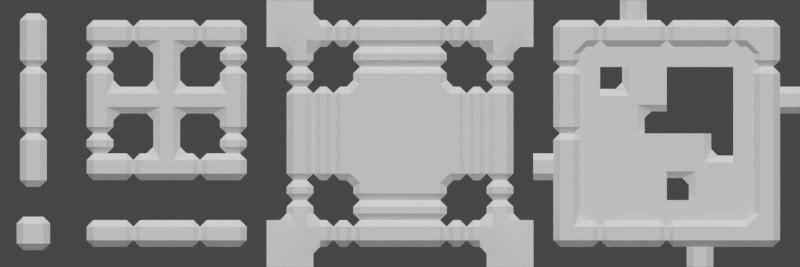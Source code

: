 # Source: tileset_studio_v2.blend  (saved by Blender 3.3.6; exported with 4.5.12 LTS)
import bpy
from mathutils import Matrix  # noqa: F401  (used for matrix-valued properties, if any)

bpy.ops.wm.read_factory_settings(use_empty=True)
scene = bpy.context.scene
scene.name = 'Scene'

# ---- collections
col_collection = bpy.data.collections.new('Collection'); scene.collection.children.link(col_collection)
col_collection_2 = bpy.data.collections.new('Collection 2'); col_collection.children.link(col_collection_2)
col_collection_2.hide_render = True
col_collection_001 = bpy.data.collections.new('Collection.001'); scene.collection.children.link(col_collection_001)
col_collection_2_001 = bpy.data.collections.new('Collection 2.001'); col_collection_001.children.link(col_collection_2_001)
col_collection_2_001.hide_render = True

# ---- node groups
ng_auto_smooth = bpy.data.node_groups.new('Auto Smooth', 'GeometryNodeTree')
_s = ng_auto_smooth.interface.new_socket(name='Geometry', in_out='OUTPUT', socket_type='NodeSocketGeometry')
_s = ng_auto_smooth.interface.new_socket(name='Geometry', in_out='INPUT', socket_type='NodeSocketGeometry')
_s = ng_auto_smooth.interface.new_socket(name='Angle', in_out='INPUT', socket_type='NodeSocketFloat')
_s.subtype = 'ANGLE'
_s.min_value = 0.0
_s.max_value = 3.142
ng_auto_smooth.is_modifier = True
_N = ng_auto_smooth.nodes; _L = ng_auto_smooth.links
n0 = _N.new('NodeGroupOutput'); n0.name = 'Group Output'; n0.location = (480, -100)
n1 = _N.new('NodeGroupInput'); n1.name = 'Group Input'; n1.location = (-420, -300)
n2 = _N.new('NodeGroupInput'); n2.name = 'Group Input.001'; n2.location = (-60, -100)
n3 = _N.new('GeometryNodeSetShadeSmooth'); n3.name = 'Set Shade Smooth'; n3.location = (120, -100)
n3.domain = 'EDGE'
n4 = _N.new('GeometryNodeSetShadeSmooth'); n4.name = 'Set Shade Smooth.001'; n4.location = (300, -100)
n5 = _N.new('GeometryNodeInputMeshEdgeAngle'); n5.name = 'Edge Angle'; n5.location = (-420, -220)
n6 = _N.new('GeometryNodeInputEdgeSmooth'); n6.name = 'Is Edge Smooth'; n6.location = (-60, -160)
n7 = _N.new('GeometryNodeInputShadeSmooth'); n7.name = 'Is Face Smooth'; n7.location = (-240, -340)
n8 = _N.new('FunctionNodeBooleanMath'); n8.name = 'Boolean Math'; n8.location = (-60, -220)
n9 = _N.new('FunctionNodeCompare'); n9.name = 'Compare'; n9.location = (-240, -180)
n9.operation = 'LESS_EQUAL'
_L.new(n5.outputs[0], n9.inputs[0])
_L.new(n4.outputs[0], n0.inputs[0])
_L.new(n1.outputs[1], n9.inputs[1])
_L.new(n9.outputs[0], n8.inputs[0])
_L.new(n7.outputs[0], n8.inputs[1])
_L.new(n2.outputs[0], n3.inputs[0])
_L.new(n6.outputs[0], n3.inputs[1])
_L.new(n3.outputs[0], n4.inputs[0])
_L.new(n8.outputs[0], n3.inputs[2])
n0.is_active_output = True

# ---- world
world_world = bpy.data.worlds.new('World'); scene.world = world_world
world_world.use_nodes = True; world_world.node_tree.nodes.clear()
_N = world_world.node_tree.nodes; _L = world_world.node_tree.links
n0 = _N.new('ShaderNodeOutputWorld'); n0.name = 'World Output'; n0.location = (300, 300)
n1 = _N.new('ShaderNodeBackground'); n1.name = 'Background'; n1.location = (10, 300)
n1.inputs[0].default_value = (0.05088, 0.05088, 0.05088, 1.0)
_L.new(n1.outputs[0], n0.inputs[0])
n0.is_active_output = True
world_world.color = (0.05088, 0.05088, 0.05088)
world_world.use_sun_shadow = False
world_world.sun_shadow_jitter_overblur = 0.0

# ---- cameras
cam_camera_001 = bpy.data.cameras.new('Camera.001')
cam_camera_001.type = 'ORTHO'
cam_camera_001.ortho_scale = 12.0
cam_camera_003 = bpy.data.cameras.new('Camera.003')
cam_camera_003.type = 'ORTHO'
cam_camera_003.ortho_scale = 12.0

# ---- lights
light_sun = bpy.data.lights.new('Sun', 'SUN')
light_sun.transmission_factor = 0.0
light_sun.use_shadow = False
light_sun.energy = 1.0
light_sun.shadow_soft_size = 0.125
light_sun_002 = bpy.data.lights.new('Sun.002', 'SUN')
light_sun_002.transmission_factor = 0.0
light_sun_002.use_shadow = False
light_sun_002.energy = 1.0
light_sun_002.shadow_soft_size = 0.125

# ---- meshes
me_plane_001 = bpy.data.meshes.new('Plane.001')
me_plane_001.from_pydata([(0.2, 0.5, -1.311e-08), (-5.294e-23, 0.5, -1.093e-08), (0.2, -9.553e-17, -2.186e-09), (0.0, 0.0, 0.0), (0.2, 1.3, -4.808e-08), (-2.223e-22, 1.3, -4.59e-08)], [], [(3, 2, 0, 1), (1, 0, 4, 5)])
me_plane_001.polygons.foreach_set('use_smooth', [True] * 2)
_uv = me_plane_001.uv_layers.new(name='UVMap')
_uv.uv.foreach_set('vector', [0.5, 0.5, 1.0, 0.5, 1.0, 1.0, 0.5, 1.0, 0.5, 1.0, 1.0, 1.0, 1.0, 1.0, 0.5, 1.0])
me_plane_001.update()
me_plane_002 = bpy.data.meshes.new('Plane.002')
me_plane_002.from_pydata([(0.25, 0.25, 0.0), (0.0, 0.25, 0.0), (0.25, 0.0, 0.0), (0.0, 0.0, 0.0)], [], [(3, 2, 0, 1)])
me_plane_002.polygons.foreach_set('use_smooth', [True] * 1)
_uv = me_plane_002.uv_layers.new(name='UVMap')
_uv.uv.foreach_set('vector', [0.5, 0.5, 1.0, 0.5, 1.0, 1.0, 0.5, 1.0])
me_plane_002.update()
me_plane_004 = bpy.data.meshes.new('Plane.004')
me_plane_004.from_pydata([(0.5, 0.2, 1.311e-08), (1.059e-23, 0.2, 2.186e-09), (0.5, 4.777e-16, 1.093e-08), (0.0, 0.0, 0.0), (1.2, 0.2, 4.918e-08), (1.2, 2.384e-07, 4.699e-08)], [], [(3, 2, 0, 1), (0, 2, 5, 4)])
me_plane_004.polygons.foreach_set('use_smooth', [True] * 2)
_uv = me_plane_004.uv_layers.new(name='UVMap')
_uv.uv.foreach_set('vector', [0.5, 0.5, 1.0, 0.5, 1.0, 1.0, 0.5, 1.0, 1.0, 1.0, 1.0, 0.5, 1.0, 0.5, 1.0, 1.0])
me_plane_004.update()
me_plane_003 = bpy.data.meshes.new('Plane.003')
me_plane_003.from_pydata([(0.2, 0.2, 0.0), (0.0, 0.0, 0.0), (0.5, 0.2, 1.311e-08), (0.5, 4.777e-16, 1.093e-08), (0.2, 0.5, -1.311e-08), (-5.294e-23, 0.5, -1.093e-08), (0.8, 0.2, 2.896e-08), (0.8, 0.0, 2.677e-08), (0.2, 0.8, -2.623e-08), (1.2, 0.2, 4.644e-08), (1.2, 1.935e-15, 4.426e-08), (0.8, 0.8, 2.732e-09), (1.2, 0.8, 2.022e-08), (0.8, 1.2, -1.748e-08), (1.2, 1.2, 2.732e-09), (0.2, 1.2, -4.371e-08), (2.118e-23, 0.8, -3.497e-08), (2.118e-23, 1.2, -5.245e-08)], [], [(0, 1, 3, 2), (1, 0, 4, 5), (2, 3, 7, 6), (5, 4, 8, 16), (6, 7, 10, 9), (6, 9, 12, 11), (11, 12, 14, 13), (11, 13, 15, 8), (8, 15, 17, 16)])
_uv = me_plane_003.uv_layers.new(name='UVMap')
_uv.uv.foreach_set('vector', [1.0, 1.0, 0.5, 0.5, 1.0, 0.5, 1.0, 1.0, 0.5, 0.5, 1.0, 1.0, 1.0, 1.0, 0.5, 1.0, 1.0, 1.0, 1.0, 0.5, 1.0, 0.5, 1.0, 1.0, 0.5, 1.0, 1.0, 1.0, 1.0, 1.0, 0.5, 1.0, 1.0, 1.0, 1.0, 0.5, 1.0, 0.5, 1.0, 1.0, 1.0, 1.0, 1.0, 1.0, 1.0, 1.0, 1.0, 1.0, 1.0, 1.0, 1.0, 1.0, 1.0, 1.0, 1.0, 1.0, 1.0, 1.0, 1.0, 1.0, 1.0, 1.0, 1.0, 1.0, 1.0, 1.0, 1.0, 1.0, 1.0, 1.0, 1.0, 1.0])
me_plane_003.update()
me_plane_005 = bpy.data.meshes.new('Plane.005')
me_plane_005.from_pydata([(0.2, 0.2, 0.0), (0.0, 0.0, 0.0), (0.5, 0.2, 1.311e-08), (0.5, 4.777e-16, 1.093e-08), (0.2, 0.5, -1.311e-08), (-5.294e-23, 0.5, -1.093e-08), (0.8, 0.2, 2.896e-08), (0.8, 0.0, 2.677e-08), (0.2, 0.8, -2.623e-08), (1.2, 0.2, 4.644e-08), (1.2, 1.935e-15, 4.426e-08), (0.8, 0.8, 2.732e-09), (1.2, 0.8, 2.022e-08), (0.8, 1.2, -1.748e-08), (1.2, 1.2, 2.732e-09), (0.2, 1.2, -4.371e-08), (2.118e-23, 0.8, -3.497e-08), (2.118e-23, 1.2, -5.245e-08), (0.5, 1.2, -3.06e-08), (0.5, 0.8, -1.175e-08), (0.8, 0.5, 1.585e-08), (1.2, 0.5, 3.333e-08)], [], [(0, 1, 3, 2), (1, 0, 4, 5), (2, 3, 7, 6), (5, 4, 8, 16), (6, 7, 10, 9), (20, 21, 12, 11), (11, 12, 14, 13), (19, 18, 15, 8), (8, 15, 17, 16), (11, 13, 18, 19), (6, 9, 21, 20)])
me_plane_005.polygons.foreach_set('use_smooth', [True] * 11)
_uv = me_plane_005.uv_layers.new(name='UVMap')
_uv.uv.foreach_set('vector', [1.0, 1.0, 0.5, 0.5, 1.0, 0.5, 1.0, 1.0, 0.5, 0.5, 1.0, 1.0, 1.0, 1.0, 0.5, 1.0, 1.0, 1.0, 1.0, 0.5, 1.0, 0.5, 1.0, 1.0, 0.5, 1.0, 1.0, 1.0, 1.0, 1.0, 0.5, 1.0, 1.0, 1.0, 1.0, 0.5, 1.0, 0.5, 1.0, 1.0, 1.0, 1.0, 1.0, 1.0, 1.0, 1.0, 1.0, 1.0, 1.0, 1.0, 1.0, 1.0, 1.0, 1.0, 1.0, 1.0, 1.0, 1.0, 1.0, 1.0, 1.0, 1.0, 1.0, 1.0, 1.0, 1.0, 1.0, 1.0, 1.0, 1.0, 1.0, 1.0, 1.0, 1.0, 1.0, 1.0, 1.0, 1.0, 1.0, 1.0, 1.0, 1.0, 1.0, 1.0, 1.0, 1.0, 1.0, 1.0])
me_plane_005.update()
me_plane_007 = bpy.data.meshes.new('Plane.007')
me_plane_007.from_pydata([(0.7, 0.7, -1.332e-15), (1.059e-22, 0.0, -1.776e-15), (1.0, 0.7, 1.311e-08), (1.0, 0.0, 3.278e-08), (0.7, 1.0, -1.311e-08), (0.0, 1.0, -3.278e-08), (1.3, 0.7, 2.896e-08), (1.3, 0.0, 4.863e-08), (0.7, 1.3, -2.623e-08), (1.7, 0.7, 4.644e-08), (1.7, 0.0, 6.611e-08), (1.3, 1.3, 2.732e-09), (1.7, 1.3, 2.022e-08), (1.3, 1.7, -1.748e-08), (1.7, 1.7, 2.732e-09), (0.7, 1.7, -4.371e-08), (0.0, 1.3, -5.682e-08), (0.0, 1.7, -7.431e-08), (1.0, 1.7, -3.06e-08), (1.0, 1.3, -1.175e-08), (1.3, 1.0, 1.585e-08), (1.7, 1.0, 3.333e-08), (2.0, 1.3, 3.333e-08), (1.3, 2.0, -3.06e-08), (2.0, 2.0, 2.732e-09)], [], [(0, 1, 3, 2), (1, 0, 4, 5), (2, 3, 7, 6), (5, 4, 8, 16), (6, 7, 10, 9), (20, 21, 12, 11), (11, 12, 14, 13), (19, 18, 15, 8), (8, 15, 17, 16), (11, 13, 18, 19), (6, 9, 21, 20), (14, 12, 22, 24), (13, 14, 24, 23)])
me_plane_007.polygons.foreach_set('use_smooth', [True] * 13)
_uv = me_plane_007.uv_layers.new(name='UVMap')
_uv.uv.foreach_set('vector', [1.0, 1.0, 0.5, 0.5, 1.0, 0.5, 1.0, 1.0, 0.5, 0.5, 1.0, 1.0, 1.0, 1.0, 0.5, 1.0, 1.0, 1.0, 1.0, 0.5, 1.0, 0.5, 1.0, 1.0, 0.5, 1.0, 1.0, 1.0, 1.0, 1.0, 0.5, 1.0, 1.0, 1.0, 1.0, 0.5, 1.0, 0.5, 1.0, 1.0, 1.0, 1.0, 1.0, 1.0, 1.0, 1.0, 1.0, 1.0, 1.0, 1.0, 1.0, 1.0, 1.0, 1.0, 1.0, 1.0, 1.0, 1.0, 1.0, 1.0, 1.0, 1.0, 1.0, 1.0, 1.0, 1.0, 1.0, 1.0, 1.0, 1.0, 1.0, 1.0, 1.0, 1.0, 1.0, 1.0, 1.0, 1.0, 1.0, 1.0, 1.0, 1.0, 1.0, 1.0, 1.0, 1.0, 1.0, 1.0, 1.0, 1.0, 1.0, 1.0, 1.0, 1.0, 1.0, 1.0, 1.0, 1.0, 1.0, 1.0, 1.0, 1.0, 1.0, 1.0])
me_plane_007.update()
me_plane_008 = bpy.data.meshes.new('Plane.008')
me_plane_008.from_pydata([(1.3, 0.0, 4.863e-08), (1.7, 0.0, 6.611e-08), (1.3, 1.3, 2.732e-09), (1.7, 1.3, 2.022e-08), (1.3, 1.7, -1.748e-08), (1.7, 1.7, 2.732e-09), (0.0, 1.3, -5.682e-08), (0.0, 1.7, -7.431e-08), (1.7, 1.0, 2.787e-08), (1.3, 1.0, 1.038e-08), (1.0, 1.3, -1.175e-08), (1.0, 1.7, -3.06e-08)], [], [(4, 11, 10, 2), (2, 3, 5, 4), (11, 7, 6, 10), (8, 3, 2, 9), (1, 8, 9, 0)])
_uv = me_plane_008.uv_layers.new(name='UVMap')
_uv.uv.foreach_set('vector', [1.0, 1.0, 1.0, 1.0, 1.0, 1.0, 1.0, 1.0, 1.0, 1.0, 1.0, 1.0, 1.0, 1.0, 1.0, 1.0, 1.0, 1.0, 1.0, 1.0, 1.0, 1.0, 1.0, 1.0, 1.0, 0.75, 1.0, 1.0, 1.0, 1.0, 1.0, 0.75, 1.0, 0.5, 1.0, 0.75, 1.0, 0.75, 1.0, 0.5])
me_plane_008.update()
me_cube_002 = bpy.data.meshes.new('Cube.002')
me_cube_002.from_pydata([(-1.0, -1.0, -1.0), (-1.0, -1.0, 1.0), (-1.0, 1.0, -1.0), (-1.0, 1.0, 1.0), (1.0, -1.0, -1.0), (1.0, -1.0, 1.0), (1.0, 1.0, -1.0), (1.0, 1.0, 1.0), (-1.0, 1.0, -1.8), (-1.0, -1.0, -1.8), (1.0, 1.0, -1.8), (1.0, -1.0, -1.8), (-1.0, -1.8, -1.0), (-1.0, -1.8, 1.0), (1.0, -1.8, 1.0), (1.0, -1.8, -1.0), (-1.0, -1.8, -1.8), (1.0, -1.8, -1.8), (1.0, -1.0, 3.0), (1.0, -1.8, 3.0), (-1.0, -1.0, 3.0), (-1.0, -1.8, 3.0), (1.0, -1.0, 3.8), (1.0, -1.8, 3.8), (-1.0, -1.0, 3.8), (-1.0, -1.8, 3.8), (1.0, 1.0, 3.0), (-1.0, 1.0, 3.0), (1.0, 1.0, 3.8), (-1.0, 1.0, 3.8), (1.0, 3.0, 3.0), (-1.0, 3.0, 3.0), (1.0, 3.0, 3.8), (-1.0, 3.0, 3.8), (1.0, 3.8, 3.0), (-1.0, 3.8, 3.0), (1.0, 3.8, 3.8), (-1.0, 3.8, 3.8), (1.0, 3.0, 1.0), (-1.0, 3.0, 1.0), (1.0, 3.8, 1.0), (-1.0, 3.8, 1.0), (1.0, 3.0, -1.0), (-1.0, 3.0, -1.0), (1.0, 3.8, -1.0), (-1.0, 3.8, -1.0), (1.0, 3.0, -1.8), (-1.0, 3.0, -1.8), (1.0, 3.8, -1.8), (-1.0, 3.8, -1.8), (1.0, 1.0, -1.0), (-1.0, 1.0, -1.0), (1.0, 1.0, -1.8), (-1.0, 1.0, -1.8)], [], [(0, 1, 3, 2), (2, 3, 7, 6), (6, 7, 5, 4), (0, 9, 16, 12), (6, 4, 11, 10), (7, 3, 1, 5), (8, 10, 11, 9), (4, 5, 14, 15), (0, 2, 8, 9), (15, 14, 13, 12), (15, 12, 16, 17), (11, 4, 15, 17), (1, 0, 12, 13), (9, 11, 17, 16), (1, 13, 21, 20), (21, 19, 23, 25), (13, 14, 19, 21), (14, 5, 18, 19), (5, 1, 20, 18), (22, 24, 25, 23), (19, 18, 22, 23), (20, 21, 25, 24), (20, 24, 29, 27), (27, 29, 33, 31), (24, 22, 28, 29), (22, 18, 26, 28), (18, 20, 27, 26), (32, 30, 34, 36), (29, 28, 32, 33), (28, 26, 30, 32), (26, 27, 31, 30), (34, 35, 37, 36), (35, 34, 40, 41), (31, 33, 37, 35), (33, 32, 36, 37), (39, 41, 45, 43), (30, 31, 39, 38), (31, 35, 41, 39), (34, 30, 38, 40), (44, 42, 46, 48), (41, 40, 44, 45), (40, 38, 42, 44), (38, 39, 43, 42), (46, 47, 49, 48), (42, 43, 51, 50), (43, 45, 49, 47), (45, 44, 48, 49), (43, 47, 53, 51), (46, 42, 50, 52), (47, 46, 52, 53)])
me_cube_002.polygons.foreach_set('use_smooth', [True] * 50)
_uv = me_cube_002.uv_layers.new(name='UVMap')
_uv.uv.foreach_set('vector', [0.375, 0.0, 0.625, 0.0, 0.625, 0.25, 0.375, 0.25, 0.375, 0.25, 0.625, 0.25, 0.625, 0.5, 0.375, 0.5, 0.375, 0.5, 0.625, 0.5, 0.625, 0.75, 0.375, 0.75, 0.375, 0.0, 0.375, 0.0, 0.375, 0.0, 0.375, 0.0, 0.375, 0.5, 0.375, 0.75, 0.375, 0.75, 0.375, 0.5, 0.625, 0.5, 0.875, 0.5, 0.875, 0.75, 0.625, 0.75, 0.125, 0.5, 0.375, 0.5, 0.375, 0.75, 0.125, 0.75, 0.375, 0.75, 0.625, 0.75, 0.625, 0.75, 0.375, 0.75, 0.375, 0.0, 0.375, 0.25, 0.375, 0.25, 0.375, 0.0, 0.375, 0.75, 0.625, 0.75, 0.625, 1.0, 0.375, 1.0, 0.375, 0.75, 0.375, 1.0, 0.375, 1.0, 0.375, 0.75, 0.375, 0.75, 0.375, 0.75, 0.375, 0.75, 0.375, 0.75, 0.625, 0.0, 0.375, 0.0, 0.375, 0.0, 0.625, 0.0, 0.125, 0.75, 0.375, 0.75, 0.375, 0.75, 0.125, 0.75, 0.625, 0.0, 0.625, 0.0, 0.625, 0.0, 0.625, 0.0, 0.625, 1.0, 0.625, 0.75, 0.625, 0.75, 0.625, 1.0, 0.625, 1.0, 0.625, 0.75, 0.625, 0.75, 0.625, 1.0, 0.625, 0.75, 0.625, 0.75, 0.625, 0.75, 0.625, 0.75, 0.625, 0.75, 0.875, 0.75, 0.875, 0.75, 0.625, 0.75, 0.625, 0.75, 0.875, 0.75, 0.875, 0.75, 0.625, 0.75, 0.625, 0.75, 0.625, 0.75, 0.625, 0.75, 0.625, 0.75, 0.625, 0.0, 0.625, 0.0, 0.625, 0.0, 0.625, 0.0, 0.625, 0.0, 0.625, 0.0, 0.625, 0.0, 0.625, 0.0, 0.625, 0.0, 0.625, 0.0, 0.625, 0.0, 0.625, 0.0, 0.875, 0.75, 0.625, 0.75, 0.625, 0.75, 0.875, 0.75, 0.625, 0.75, 0.625, 0.75, 0.625, 0.75, 0.625, 0.75, 0.625, 0.75, 0.875, 0.75, 0.875, 0.75, 0.625, 0.75, 0.625, 0.75, 0.625, 0.75, 0.625, 0.75, 0.625, 0.75, 0.875, 0.75, 0.625, 0.75, 0.625, 0.75, 0.875, 0.75, 0.625, 0.75, 0.625, 0.75, 0.625, 0.75, 0.625, 0.75, 0.625, 0.75, 0.875, 0.75, 0.875, 0.75, 0.625, 0.75, 0.625, 0.75, 0.875, 0.75, 0.875, 0.75, 0.625, 0.75, 0.875, 0.75, 0.625, 0.75, 0.625, 0.75, 0.875, 0.75, 0.625, 0.0, 0.625, 0.0, 0.625, 0.0, 0.625, 0.0, 0.875, 0.75, 0.625, 0.75, 0.625, 0.75, 0.875, 0.75, 0.625, 0.0, 0.625, 0.0, 0.625, 0.0, 0.625, 0.0, 0.625, 0.75, 0.875, 0.75, 0.875, 0.75, 0.625, 0.75, 0.625, 0.0, 0.625, 0.0, 0.625, 0.0, 0.625, 0.0, 0.625, 0.75, 0.625, 0.75, 0.625, 0.75, 0.625, 0.75, 0.625, 0.75, 0.625, 0.75, 0.625, 0.75, 0.625, 0.75, 0.875, 0.75, 0.625, 0.75, 0.625, 0.75, 0.875, 0.75, 0.625, 0.75, 0.625, 0.75, 0.625, 0.75, 0.625, 0.75, 0.625, 0.75, 0.875, 0.75, 0.875, 0.75, 0.625, 0.75, 0.625, 0.75, 0.875, 0.75, 0.875, 0.75, 0.625, 0.75, 0.625, 0.75, 0.875, 0.75, 0.875, 0.75, 0.625, 0.75, 0.625, 0.0, 0.625, 0.0, 0.625, 0.0, 0.625, 0.0, 0.875, 0.75, 0.625, 0.75, 0.625, 0.75, 0.875, 0.75, 0.625, 0.0, 0.625, 0.0, 0.625, 0.0, 0.625, 0.0, 0.625, 0.75, 0.625, 0.75, 0.625, 0.75, 0.625, 0.75, 0.875, 0.75, 0.625, 0.75, 0.625, 0.75, 0.875, 0.75])
me_cube_002.update()
me_cube_003 = bpy.data.meshes.new('Cube.003')
me_cube_003.from_pydata([(-0.1, -0.5, -0.5), (-0.1, 0.5, -0.1667), (-0.1, 0.5, 0.5), (0.9, -0.5, -0.5), (0.9, 0.5, 0.5), (-0.1, 0.1667, -0.5), (-0.1, -0.1667, -0.5), (-0.1, -0.1667, 0.5), (-0.1, 0.1667, 0.5), (0.9, -0.1667, -0.5), (0.9, 0.1667, -0.5), (0.9, 0.1667, 0.5), (0.9, -0.1667, 0.5), (-0.1, -0.5, -0.1667), (-0.1, -0.5, 0.1667), (-0.1, 0.5, 0.1667), (0.9, 0.5, 0.1667), (0.9, 0.5, -0.1667), (0.9, -0.5, -0.1667), (0.9, 0.1667, 0.1667), (0.9, 0.1667, -0.1667), (0.9, -0.1667, -0.1667), (-0.1, -0.1667, 0.1667), (-0.1, -0.1667, -0.1667), (-0.1, 0.1667, 0.1667), (-0.1, 0.1667, -0.1667), (0.9, -0.5, 0.1667), (0.9, -0.1667, 0.1667), (-0.1, 0.7, -0.1667), (0.9, 0.7, -0.1667), (-0.1, 0.7, 0.5), (0.9, 0.7, 0.5), (-0.1, 0.7, 0.1667), (0.9, 0.7, 0.1667), (-0.1, 0.1667, 0.7), (-0.1, 0.5, 0.7), (0.9, 0.5, 0.7), (-0.1, -0.1667, 0.7), (0.9, 0.1667, 0.7), (0.9, -0.1667, 0.7), (-0.1, 0.7, 0.7), (0.9, 0.7, 0.7), (-0.1, -0.1667, -0.7), (-0.1, -0.5, -0.7), (0.9, -0.5, -0.7), (-0.1, 0.1667, -0.7), (0.9, -0.1667, -0.7), (0.9, 0.1667, -0.7), (-0.1, -0.7, 0.1667), (0.9, -0.7, 0.1667), (0.9, -0.7, -0.1667), (0.9, -0.7, -0.5), (-0.1, -0.7, -0.5), (-0.1, -0.7, -0.1667), (-0.1, -0.7, -0.7), (0.9, -0.7, -0.7)], [], [(24, 8, 2, 15), (15, 2, 30, 32), (44, 3, 51, 55), (7, 22, 27, 12), (12, 11, 38, 39), (7, 12, 39, 37), (22, 14, 26, 27), (10, 9, 46, 47), (16, 4, 11, 19), (19, 11, 12, 27), (20, 10, 5, 25), (22, 7, 8, 24), (6, 23, 25, 5), (23, 22, 24, 25), (0, 13, 23, 6), (13, 14, 22, 23), (10, 20, 21, 9), (20, 19, 27, 21), (17, 16, 19, 20), (26, 14, 48, 49), (18, 26, 49, 50), (9, 21, 18, 3), (21, 27, 26, 18), (16, 17, 29, 33), (17, 20, 25, 1), (25, 24, 15, 1), (32, 30, 31, 33), (28, 32, 33, 29), (1, 15, 32, 28), (30, 2, 35, 40), (4, 16, 33, 31), (17, 1, 28, 29), (36, 35, 34, 38), (38, 34, 37, 39), (35, 36, 41, 40), (2, 8, 34, 35), (8, 7, 37, 34), (4, 31, 41, 36), (11, 4, 36, 38), (31, 30, 40, 41), (42, 46, 44, 43), (45, 47, 46, 42), (5, 10, 47, 45), (0, 6, 42, 43), (9, 3, 44, 46), (6, 5, 45, 42), (51, 52, 54, 55), (51, 50, 53, 52), (50, 49, 48, 53), (13, 0, 52, 53), (43, 44, 55, 54), (14, 13, 53, 48), (0, 43, 54, 52), (3, 18, 50, 51)])
_uv = me_cube_003.uv_layers.new(name='UVMap')
_uv.uv.foreach_set('vector', [0.5417, 0.1667, 0.625, 0.1667, 0.625, 0.25, 0.5417, 0.25, 0.5417, 0.25, 0.625, 0.25, 0.625, 0.25, 0.5417, 0.25, 0.375, 0.75, 0.375, 0.75, 0.375, 0.75, 0.375, 0.75, 0.625, 0.08333, 0.5417, 0.08333, 0.5417, 0.08333, 0.625, 0.08333, 0.625, 0.6667, 0.625, 0.5833, 0.625, 0.5833, 0.625, 0.6667, 0.625, 0.08333, 0.625, 0.08333, 0.625, 0.08333, 0.625, 0.08333, 0.5417, 0.08333, 0.5417, 0.0, 0.5417, 0.0, 0.5417, 0.08333, 0.375, 0.5833, 0.375, 0.6667, 0.375, 0.6667, 0.375, 0.5833, 0.5417, 0.5, 0.625, 0.5, 0.625, 0.5833, 0.5417, 0.5833, 0.5417, 0.5833, 0.625, 0.5833, 0.625, 0.6667, 0.5417, 0.6667, 0.4583, 0.5833, 0.375, 0.5833, 0.375, 0.5833, 0.4583, 0.5833, 0.5417, 0.08333, 0.625, 0.08333, 0.625, 0.1667, 0.5417, 0.1667, 0.375, 0.08333, 0.4583, 0.08333, 0.4583, 0.1667, 0.375, 0.1667, 0.4583, 0.08333, 0.5417, 0.08333, 0.5417, 0.1667, 0.4583, 0.1667, 0.375, 0.0, 0.4583, 0.0, 0.4583, 0.08333, 0.375, 0.08333, 0.4583, 0.0, 0.5417, 0.0, 0.5417, 0.08333, 0.4583, 0.08333, 0.375, 0.5833, 0.4583, 0.5833, 0.4583, 0.6667, 0.375, 0.6667, 0.4583, 0.5833, 0.5417, 0.5833, 0.5417, 0.6667, 0.4583, 0.6667, 0.4583, 0.5, 0.5417, 0.5, 0.5417, 0.5833, 0.4583, 0.5833, 0.5417, 0.0, 0.5417, 0.0, 0.5417, 0.0, 0.5417, 0.0, 0.4583, 0.75, 0.5417, 0.75, 0.5417, 0.75, 0.4583, 0.75, 0.375, 0.6667, 0.4583, 0.6667, 0.4583, 0.75, 0.375, 0.75, 0.4583, 0.6667, 0.5417, 0.6667, 0.5417, 0.75, 0.4583, 0.75, 0.5417, 0.5, 0.4583, 0.5, 0.4583, 0.5, 0.5417, 0.5, 0.4583, 0.5, 0.4583, 0.5833, 0.4583, 0.5833, 0.4583, 0.5, 0.4583, 0.1667, 0.5417, 0.1667, 0.5417, 0.25, 0.4583, 0.25, 0.5417, 0.25, 0.625, 0.25, 0.625, 0.5, 0.5417, 0.5, 0.4583, 0.25, 0.5417, 0.25, 0.5417, 0.5, 0.4583, 0.5, 0.4583, 0.25, 0.5417, 0.25, 0.5417, 0.25, 0.4583, 0.25, 0.625, 0.25, 0.625, 0.25, 0.625, 0.25, 0.625, 0.25, 0.625, 0.5, 0.5417, 0.5, 0.5417, 0.5, 0.625, 0.5, 0.4583, 0.5, 0.4583, 0.5, 0.4583, 0.5, 0.4583, 0.5, 0.625, 0.5, 0.875, 0.5, 0.875, 0.5833, 0.625, 0.5833, 0.625, 0.5833, 0.875, 0.5833, 0.875, 0.6667, 0.625, 0.6667, 0.875, 0.5, 0.625, 0.5, 0.625, 0.5, 0.875, 0.5, 0.625, 0.25, 0.625, 0.1667, 0.625, 0.1667, 0.625, 0.25, 0.625, 0.1667, 0.625, 0.08333, 0.625, 0.08333, 0.625, 0.1667, 0.625, 0.5, 0.625, 0.5, 0.625, 0.5, 0.625, 0.5, 0.625, 0.5833, 0.625, 0.5, 0.625, 0.5, 0.625, 0.5833, 0.625, 0.5, 0.625, 0.25, 0.625, 0.25, 0.625, 0.5, 0.125, 0.6667, 0.375, 0.6667, 0.375, 0.75, 0.125, 0.75, 0.125, 0.5833, 0.375, 0.5833, 0.375, 0.6667, 0.125, 0.6667, 0.375, 0.5833, 0.375, 0.5833, 0.375, 0.5833, 0.375, 0.5833, 0.375, 0.0, 0.375, 0.08333, 0.375, 0.08333, 0.375, 0.0, 0.375, 0.6667, 0.375, 0.75, 0.375, 0.75, 0.375, 0.6667, 0.375, 0.08333, 0.375, 0.1667, 0.375, 0.1667, 0.375, 0.08333, 0.375, 0.75, 0.375, 1.0, 0.375, 1.0, 0.375, 0.75, 0.375, 0.75, 0.4583, 0.75, 0.4583, 1.0, 0.375, 1.0, 0.4583, 0.75, 0.5417, 0.75, 0.5417, 1.0, 0.4583, 1.0, 0.4583, 0.0, 0.375, 0.0, 0.375, 0.0, 0.4583, 0.0, 0.125, 0.75, 0.375, 0.75, 0.375, 0.75, 0.125, 0.75, 0.5417, 0.0, 0.4583, 0.0, 0.4583, 0.0, 0.5417, 0.0, 0.375, 0.0, 0.375, 0.0, 0.375, 0.0, 0.375, 0.0, 0.375, 0.75, 0.4583, 0.75, 0.4583, 0.75, 0.375, 0.75])
me_cube_003.update()
me_cube_005 = bpy.data.meshes.new('Cube.005')
me_cube_005.from_pydata([(-0.1, -0.5, -0.5), (-0.1, 0.5, 0.5), (0.9, -0.5, -0.5), (0.9, 0.5, 0.5), (-0.1, -0.1667, -0.5), (-0.1, 0.1667, 0.5), (0.9, -0.1667, -0.5), (0.9, 0.1667, 0.5), (-0.1, -0.5, -0.1667), (-0.1, 0.5, 0.1667), (0.9, 0.5, 0.1667), (0.9, -0.5, -0.1667), (0.9, 0.1667, 0.1667), (0.9, -0.1667, -0.1667), (-0.1, -0.1667, -0.1667), (-0.1, 0.1667, 0.1667), (-0.1, 0.5, -0.06667), (7.451e-09, 0.5, -0.1667), (7.451e-09, 0.1667, -0.5), (-0.1, 0.06667, -0.5), (7.451e-09, -0.1667, 0.5), (-0.1, -0.06667, 0.5), (0.9, 0.06667, -0.5), (0.8, 0.1667, -0.5), (0.9, -0.06667, 0.5), (0.8, -0.1667, 0.5), (-0.1, -0.5, 0.06667), (7.451e-09, -0.5, 0.1667), (0.8, 0.5, -0.1667), (0.9, 0.5, -0.06667), (0.8, 0.1667, -0.2667), (0.8, 0.2667, -0.1667), (0.9, 0.06667, -0.06667), (7.451e-09, -0.2667, 0.1667), (7.451e-09, -0.1667, 0.2667), (-0.1, -0.06667, 0.06667), (7.451e-09, 0.1667, -0.2667), (-0.1, 0.06667, -0.06667), (7.451e-09, 0.2667, -0.1667), (0.8, -0.5, 0.1667), (0.9, -0.5, 0.06667), (0.8, -0.1667, 0.2667), (0.8, -0.2667, 0.1667), (0.9, -0.06667, 0.06667)], [], [(15, 5, 1, 9), (22, 32, 13, 6), (20, 34, 41, 25), (12, 7, 24, 43), (10, 3, 7, 12), (13, 43, 40, 11), (0, 8, 14, 4), (14, 35, 15, 37), (32, 12, 43, 13), (33, 27, 39, 42), (6, 13, 11, 2), (29, 10, 12, 32), (37, 15, 9, 16), (28, 31, 38, 17), (5, 15, 35, 21), (30, 23, 18, 36), (4, 14, 37, 19), (35, 14, 8, 26), (30, 31, 32), (33, 34, 35), (36, 37, 38), (41, 42, 43), (41, 34, 33, 42), (40, 43, 42, 39), (32, 22, 23, 30), (36, 18, 19, 37), (21, 35, 34, 20), (27, 33, 35, 26), (29, 32, 31, 28), (30, 36, 38, 31), (25, 41, 43, 24), (17, 38, 37, 16), (20, 25, 24, 7, 3, 1, 5, 21), (9, 1, 3, 10, 29, 28, 17, 16), (8, 0, 2, 11, 40, 39, 27, 26), (18, 23, 22, 6, 2, 0, 4, 19)])
_uv = me_cube_005.uv_layers.new(name='UVMap')
_uv.uv.foreach_set('vector', [0.5417, 0.1667, 0.625, 0.1667, 0.625, 0.25, 0.5417, 0.25, 0.375, 0.6083, 0.4833, 0.6083, 0.4583, 0.6667, 0.375, 0.6667, 0.625, 0.08333, 0.5667, 0.08333, 0.5667, 0.08333, 0.625, 0.08333, 0.5417, 0.5833, 0.625, 0.5833, 0.625, 0.6417, 0.5167, 0.6417, 0.5417, 0.5, 0.625, 0.5, 0.625, 0.5833, 0.5417, 0.5833, 0.4583, 0.6667, 0.5167, 0.6417, 0.5167, 0.75, 0.4583, 0.75, 0.375, 0.0, 0.4583, 0.0, 0.4583, 0.08333, 0.375, 0.08333, 0.4583, 0.08333, 0.5167, 0.1083, 0.5417, 0.1667, 0.4833, 0.1417, 0.4833, 0.6083, 0.5417, 0.5833, 0.5167, 0.6417, 0.4583, 0.6667, 0.5417, 0.05833, 0.5417, 0.0, 0.5417, 0.0, 0.5417, 0.05833, 0.375, 0.6667, 0.4583, 0.6667, 0.4583, 0.75, 0.375, 0.75, 0.4833, 0.5, 0.5417, 0.5, 0.5417, 0.5833, 0.4833, 0.6083, 0.4833, 0.1417, 0.5417, 0.1667, 0.5417, 0.25, 0.4833, 0.25, 0.4583, 0.5, 0.4583, 0.5583, 0.4583, 0.5583, 0.4583, 0.5, 0.625, 0.1667, 0.5417, 0.1667, 0.5167, 0.1083, 0.625, 0.1083, 0.4333, 0.5833, 0.375, 0.5833, 0.375, 0.5833, 0.4333, 0.5833, 0.375, 0.08333, 0.4583, 0.08333, 0.4833, 0.1417, 0.375, 0.1417, 0.5167, 0.1083, 0.4583, 0.08333, 0.4583, 0.0, 0.5167, 0.0, 0.4333, 0.5833, 0.4583, 0.5583, 0.4833, 0.6083, 0.5417, 0.05833, 0.5667, 0.08333, 0.5167, 0.1083, 0.4333, 0.1667, 0.4583, 0.1417, 0.4583, 0.1667, 0.5417, 0.6667, 0.5417, 0.6917, 0.5167, 0.6667, 0.5667, 0.08333, 0.5667, 0.08333, 0.5417, 0.05833, 0.5417, 0.05833, 0.5167, 0.75, 0.5167, 0.6417, 0.5417, 0.6917, 0.5417, 0.75, 0.4833, 0.6083, 0.375, 0.6083, 0.375, 0.5833, 0.4333, 0.5833, 0.4333, 0.1667, 0.375, 0.1667, 0.375, 0.1417, 0.4833, 0.1417, 0.625, 0.1083, 0.5167, 0.1083, 0.5667, 0.08333, 0.625, 0.08333, 0.5417, 0.0, 0.5417, 0.05833, 0.5167, 0.1083, 0.5167, 0.0, 0.4833, 0.5, 0.4833, 0.6083, 0.4583, 0.5583, 0.4583, 0.5, 0.4333, 0.5833, 0.4333, 0.5833, 0.4583, 0.5583, 0.4583, 0.5583, 0.625, 0.08333, 0.5667, 0.08333, 0.5417, 0.08333, 0.625, 0.08333, 0.4583, 0.5, 0.4583, 0.5583, 0.4583, 0.5833, 0.4583, 0.5, 0.5706, 0.375, 0.5706, 0.6196, 0.5706, 0.6344, 0.5706, 0.6015, 0.5706, 0.5544, 0.5706, 0.3551, 0.5706, 0.3503, 0.5706, 0.346, 0.5235, 0.3551, 0.5706, 0.3551, 0.5706, 0.5544, 0.5235, 0.5544, 0.4906, 0.5544, 0.4765, 0.5344, 0.4765, 0.375, 0.4906, 0.3551, 0.4765, 0.3394, 0.4294, 0.3394, 0.4294, 0.6956, 0.4765, 0.6956, 0.5094, 0.6956, 0.5235, 0.66, 0.5235, 0.375, 0.5094, 0.3394, 0.4294, 0.375, 0.4294, 0.5748, 0.4294, 0.6156, 0.4294, 0.6485, 0.4294, 0.6956, 0.4294, 0.3394, 0.4294, 0.3442, 0.4294, 0.3485])
me_cube_005.materials.append(None)
me_cube_005.update()
me_cube_001 = bpy.data.meshes.new('Cube.001')
me_cube_001.from_pydata([(-4.0, -2.0, -2.0), (-4.0, -2.0, 2.0), (-4.0, 2.0, -2.0), (-4.0, 2.0, 2.0), (4.0, -2.0, -2.0), (4.0, -2.0, 2.0), (4.0, 2.0, -2.0), (4.0, 2.0, 2.0), (-4.0, 4.0, -4.0), (-4.0, -4.0, -4.0), (-4.0, -4.0, 4.0), (-4.0, 4.0, 4.0), (4.0, 4.0, 4.0), (4.0, 4.0, -4.0), (4.0, -4.0, -4.0), (4.0, -4.0, 4.0)], [], [(7, 5, 1, 3), (8, 11, 12, 13), (6, 7, 3, 2), (14, 15, 10, 9), (8, 13, 14, 9), (12, 11, 10, 15), (0, 2, 8, 9), (1, 0, 9, 10), (3, 1, 10, 11), (2, 3, 11, 8), (7, 6, 13, 12), (6, 4, 14, 13), (5, 7, 12, 15), (4, 5, 15, 14), (5, 4, 0, 1), (4, 6, 2, 0)])
_uv = me_cube_001.uv_layers.new(name='UVMap')
_uv.uv.foreach_set('vector', [0.5624, 0.5626, 0.5624, 0.6874, 0.5624, 0.06257, 0.5624, 0.1874, 0.375, 0.25, 0.625, 0.25, 0.625, 0.5, 0.375, 0.5, 0.4376, 0.5626, 0.5624, 0.5626, 0.5624, 0.1874, 0.4376, 0.1874, 0.375, 0.75, 0.625, 0.75, 0.625, 1.0, 0.375, 1.0, 0.125, 0.5, 0.375, 0.5, 0.375, 0.75, 0.125, 0.75, 0.625, 0.5, 0.875, 0.5, 0.875, 0.75, 0.625, 0.75, 0.4376, 0.06257, 0.4376, 0.1874, 0.375, 0.25, 0.375, 0.0, 0.5624, 0.06257, 0.4376, 0.06257, 0.375, 0.0, 0.625, 0.0, 0.5624, 0.1874, 0.5624, 0.06257, 0.625, 0.0, 0.625, 0.25, 0.4376, 0.1874, 0.5624, 0.1874, 0.625, 0.25, 0.375, 0.25, 0.5624, 0.5626, 0.4376, 0.5626, 0.375, 0.5, 0.625, 0.5, 0.4376, 0.5626, 0.4376, 0.6874, 0.375, 0.75, 0.375, 0.5, 0.5624, 0.6874, 0.5624, 0.5626, 0.625, 0.5, 0.625, 0.75, 0.4376, 0.6874, 0.5624, 0.6874, 0.625, 0.75, 0.375, 0.75, 0.5624, 0.6874, 0.4376, 0.6874, 0.4376, 0.06257, 0.5624, 0.06257, 0.4376, 0.6874, 0.4376, 0.5626, 0.4376, 0.1874, 0.4376, 0.06257])
me_cube_001.update()
me_cube_004 = bpy.data.meshes.new('Cube.004')
me_cube_004.from_pydata([(-0.45, -0.25, -0.25), (-0.45, -0.25, 0.25), (-0.45, 0.25, -0.25), (-0.45, 0.25, 0.25), (0.45, -0.25, -0.25), (0.45, -0.25, 0.25), (0.45, 0.25, -0.25), (0.45, 0.25, 0.25), (-0.5, 0.5, -0.5), (-0.5, -0.5, -0.5), (-0.5, -0.5, 0.5), (-0.5, 0.5, 0.5), (0.5, 0.5, 0.5), (0.5, 0.5, -0.5), (0.5, -0.5, -0.5), (0.5, -0.5, 0.5)], [], [(7, 5, 1, 3), (8, 11, 12, 13), (6, 7, 3, 2), (14, 15, 10, 9), (8, 13, 14, 9), (12, 11, 10, 15), (0, 2, 8, 9), (1, 0, 9, 10), (3, 1, 10, 11), (2, 3, 11, 8), (7, 6, 13, 12), (6, 4, 14, 13), (5, 7, 12, 15), (4, 5, 15, 14), (5, 4, 0, 1), (4, 6, 2, 0)])
_uv = me_cube_004.uv_layers.new(name='UVMap')
_uv.uv.foreach_set('vector', [0.5706, 0.5544, 0.5706, 0.6956, 0.5706, 0.05436, 0.5706, 0.1956, 0.375, 0.25, 0.625, 0.25, 0.625, 0.5, 0.375, 0.5, 0.4294, 0.5544, 0.5706, 0.5544, 0.5706, 0.1956, 0.4294, 0.1956, 0.375, 0.75, 0.625, 0.75, 0.625, 1.0, 0.375, 1.0, 0.125, 0.5, 0.375, 0.5, 0.375, 0.75, 0.125, 0.75, 0.625, 0.5, 0.875, 0.5, 0.875, 0.75, 0.625, 0.75, 0.4294, 0.05436, 0.4294, 0.1956, 0.375, 0.25, 0.375, 0.0, 0.5706, 0.05436, 0.4294, 0.05436, 0.375, 0.0, 0.625, 0.0, 0.5706, 0.1956, 0.5706, 0.05436, 0.625, 0.0, 0.625, 0.25, 0.4294, 0.1956, 0.5706, 0.1956, 0.625, 0.25, 0.375, 0.25, 0.5706, 0.5544, 0.4294, 0.5544, 0.375, 0.5, 0.625, 0.5, 0.4294, 0.5544, 0.4294, 0.6956, 0.375, 0.75, 0.375, 0.5, 0.5706, 0.6956, 0.5706, 0.5544, 0.625, 0.5, 0.625, 0.75, 0.4294, 0.6956, 0.5706, 0.6956, 0.625, 0.75, 0.375, 0.75, 0.5706, 0.6956, 0.4294, 0.6956, 0.4294, 0.05436, 0.5706, 0.05436, 0.4294, 0.6956, 0.4294, 0.5544, 0.4294, 0.1956, 0.4294, 0.05436])
me_cube_004.update()
me_plane_009 = bpy.data.meshes.new('Plane.009')
me_plane_009.from_pydata([(3.7, 0.7, 1.366e-07), (3.7, 0.5, 1.344e-07), (1.3, 0.7, 1.366e-07), (1.3, 0.5, 1.344e-07), (3.7, 0.3, 1.366e-07), (1.3, 0.3, 1.366e-07), (0.7, -3.7, 1.978e-07), (0.5, -3.7, 1.781e-07), (0.7, -1.3, 1.978e-07), (0.5, -1.3, 1.781e-07), (0.3, -3.7, 1.628e-07), (0.3, -1.3, 1.628e-07), (-3.0, -0.7, -1.005e-07), (-2.5, -0.7, -6.775e-08), (-3.0, -0.5, -1.202e-07), (-2.5, -0.5, -8.742e-08), (-3.7, -0.7, -1.257e-07), (-3.7, -0.5, -1.453e-07), (-1.3, -0.7, 8.414e-08), (-1.3, -0.5, 6.447e-08), (-3.0, -0.3, -1.355e-07), (-2.5, -0.3, -1.027e-07), (-3.7, -0.3, -1.606e-07), (-1.3, -0.3, 4.918e-08), (-0.7, 3.7, -1.869e-07), (-0.5, 3.7, -1.891e-07), (-0.7, 1.3, 2.295e-08), (-0.5, 1.3, 2.076e-08), (-0.3, 3.7, -1.869e-07), (-0.3, 1.3, 2.295e-08)], [], [(3, 1, 0, 2), (5, 4, 1, 3), (9, 7, 6, 8), (11, 10, 7, 9), (13, 18, 19, 15), (15, 14, 12, 13), (12, 14, 17, 16), (15, 19, 23, 21), (15, 21, 20, 14), (20, 22, 17, 14), (27, 25, 24, 26), (29, 28, 25, 27)])
_uv = me_plane_009.uv_layers.new(name='UVMap')
_uv.uv.foreach_set('vector', [1.0, 0.5, 1.0, 0.5, 1.0, 1.0, 1.0, 1.0, 1.0, 1.0, 1.0, 1.0, 1.0, 0.5, 1.0, 0.5, 1.0, 0.5, 1.0, 0.5, 1.0, 1.0, 1.0, 1.0, 1.0, 1.0, 1.0, 1.0, 1.0, 0.5, 1.0, 0.5, 0.5, 1.0, 1.0, 1.0, 1.0, 0.5, 0.5, 0.5, 0.5, 0.5, 1.0, 0.5, 1.0, 1.0, 0.5, 1.0, 1.0, 1.0, 1.0, 0.5, 1.0, 0.5, 1.0, 1.0, 0.5, 0.5, 1.0, 0.5, 1.0, 1.0, 0.5, 1.0, 0.5, 0.5, 0.5, 1.0, 1.0, 1.0, 1.0, 0.5, 1.0, 1.0, 1.0, 1.0, 1.0, 0.5, 1.0, 0.5, 1.0, 0.5, 1.0, 0.5, 1.0, 1.0, 1.0, 1.0, 1.0, 1.0, 1.0, 1.0, 1.0, 0.5, 1.0, 0.5])
me_plane_009.update()
me_plane_018 = bpy.data.meshes.new('Plane.018')
me_plane_018.from_pydata([(0.2, 0.5, -1.311e-08), (-5.294e-23, 0.5, -1.093e-08), (0.2, 1.3, -4.808e-08), (-2.223e-22, 1.3, -4.59e-08), (0.2, 0.5, -1.311e-08), (-5.294e-23, 0.5, -1.093e-08), (0.2, -9.553e-17, -2.186e-09), (0.0, 0.0, 0.0)], [], [(1, 0, 2, 3), (7, 6, 4, 5)])
me_plane_018.polygons.foreach_set('use_smooth', [True] * 2)
_uv = me_plane_018.uv_layers.new(name='UVMap')
_uv.uv.foreach_set('vector', [0.5, 1.0, 1.0, 1.0, 1.0, 1.0, 0.5, 1.0, 0.5, 0.5, 1.0, 0.5, 1.0, 1.0, 0.5, 1.0])
me_plane_018.update()
me_plane_019 = bpy.data.meshes.new('Plane.019')
me_plane_019.from_pydata([(0.25, 0.25, 0.0), (0.0, 0.25, 0.0), (0.25, 0.0, 0.0), (0.0, 0.0, 0.0)], [], [(3, 2, 0, 1)])
me_plane_019.polygons.foreach_set('use_smooth', [True] * 1)
_uv = me_plane_019.uv_layers.new(name='UVMap')
_uv.uv.foreach_set('vector', [0.5, 0.5, 1.0, 0.5, 1.0, 1.0, 0.5, 1.0])
me_plane_019.update()
me_plane_020 = bpy.data.meshes.new('Plane.020')
me_plane_020.from_pydata([(0.5, 0.2, 1.311e-08), (0.5, 4.777e-16, 1.093e-08), (1.2, 0.2, 4.918e-08), (1.2, 2.384e-07, 4.699e-08), (0.5, 0.2, 1.311e-08), (1.059e-23, 0.2, 2.186e-09), (0.5, 4.777e-16, 1.093e-08), (0.0, 0.0, 0.0)], [], [(0, 1, 3, 2), (7, 6, 4, 5)])
me_plane_020.polygons.foreach_set('use_smooth', [True] * 2)
_uv = me_plane_020.uv_layers.new(name='UVMap')
_uv.uv.foreach_set('vector', [1.0, 1.0, 1.0, 0.5, 1.0, 0.5, 1.0, 1.0, 0.5, 0.5, 1.0, 0.5, 1.0, 1.0, 0.5, 1.0])
me_plane_020.update()
me_plane_021 = bpy.data.meshes.new('Plane.021')
me_plane_021.from_pydata([(0.2, 0.2, 0.0), (0.0, 0.0, 0.0), (0.5, 0.2, 1.311e-08), (0.5, 4.777e-16, 1.093e-08), (0.2, 0.5, -1.311e-08), (-5.294e-23, 0.5, -1.093e-08), (0.8, 0.2, 2.896e-08), (0.8, 0.0, 2.677e-08), (0.2, 0.8, -2.623e-08), (1.2, 0.2, 4.644e-08), (1.2, 1.935e-15, 4.426e-08), (0.8, 0.8, 2.732e-09), (1.2, 0.8, 2.022e-08), (0.8, 1.2, -1.748e-08), (1.2, 1.2, 2.732e-09), (0.2, 1.2, -4.371e-08), (2.118e-23, 0.8, -3.497e-08), (2.118e-23, 1.2, -5.245e-08)], [], [(0, 1, 3, 2), (1, 0, 4, 5), (2, 3, 7, 6), (5, 4, 8, 16), (6, 7, 10, 9), (6, 9, 12, 11), (11, 12, 14, 13), (11, 13, 15, 8), (8, 15, 17, 16)])
_uv = me_plane_021.uv_layers.new(name='UVMap')
_uv.uv.foreach_set('vector', [1.0, 1.0, 0.5, 0.5, 1.0, 0.5, 1.0, 1.0, 0.5, 0.5, 1.0, 1.0, 1.0, 1.0, 0.5, 1.0, 1.0, 1.0, 1.0, 0.5, 1.0, 0.5, 1.0, 1.0, 0.5, 1.0, 1.0, 1.0, 1.0, 1.0, 0.5, 1.0, 1.0, 1.0, 1.0, 0.5, 1.0, 0.5, 1.0, 1.0, 1.0, 1.0, 1.0, 1.0, 1.0, 1.0, 1.0, 1.0, 1.0, 1.0, 1.0, 1.0, 1.0, 1.0, 1.0, 1.0, 1.0, 1.0, 1.0, 1.0, 1.0, 1.0, 1.0, 1.0, 1.0, 1.0, 1.0, 1.0, 1.0, 1.0, 1.0, 1.0])
me_plane_021.update()
me_plane_022 = bpy.data.meshes.new('Plane.022')
me_plane_022.from_pydata([(0.2, 0.2, 0.0), (0.0, 0.0, 0.0), (0.5, 0.2, 1.311e-08), (0.5, 4.777e-16, 1.093e-08), (0.2, 0.5, -1.311e-08), (-5.294e-23, 0.5, -1.093e-08), (0.8, 0.2, 2.896e-08), (0.8, 0.0, 2.677e-08), (0.2, 0.8, -2.623e-08), (1.2, 0.2, 4.644e-08), (1.2, 1.935e-15, 4.426e-08), (1.2, 0.5, 3.333e-08), (0.8, 0.5, 1.585e-08), (1.2, 0.8, 2.022e-08), (0.8, 0.8, 2.732e-09), (0.2, 1.2, -4.371e-08), (2.118e-23, 0.8, -3.497e-08), (2.118e-23, 1.2, -5.245e-08), (0.5, 1.2, -3.06e-08), (0.5, 0.8, -1.175e-08), (0.8, 0.5, 1.585e-08), (1.2, 0.5, 3.333e-08), (0.8, 0.8, 2.732e-09), (1.2, 0.8, 2.022e-08), (0.8, 1.2, -1.748e-08), (1.2, 1.2, 2.732e-09), (0.5, 1.2, -3.06e-08), (0.5, 0.8, -1.175e-08)], [], [(0, 1, 3, 2), (1, 0, 4, 5), (2, 3, 7, 6), (5, 4, 8, 16), (6, 7, 10, 9), (19, 18, 15, 8), (8, 15, 17, 16), (12, 11, 13, 14), (6, 9, 21, 20), (22, 23, 25, 24), (22, 24, 26, 27)])
me_plane_022.polygons.foreach_set('use_smooth', [True] * 11)
_uv = me_plane_022.uv_layers.new(name='UVMap')
_uv.uv.foreach_set('vector', [1.0, 1.0, 0.5, 0.5, 1.0, 0.5, 1.0, 1.0, 0.5, 0.5, 1.0, 1.0, 1.0, 1.0, 0.5, 1.0, 1.0, 1.0, 1.0, 0.5, 1.0, 0.5, 1.0, 1.0, 0.5, 1.0, 1.0, 1.0, 1.0, 1.0, 0.5, 1.0, 1.0, 1.0, 1.0, 0.5, 1.0, 0.5, 1.0, 1.0, 1.0, 1.0, 1.0, 1.0, 1.0, 1.0, 1.0, 1.0, 1.0, 1.0, 1.0, 1.0, 1.0, 1.0, 1.0, 1.0, 1.0, 1.0, 1.0, 1.0, 1.0, 1.0, 1.0, 1.0, 1.0, 1.0, 1.0, 1.0, 1.0, 1.0, 1.0, 1.0, 1.0, 1.0, 1.0, 1.0, 1.0, 1.0, 1.0, 1.0, 1.0, 1.0, 1.0, 1.0, 1.0, 1.0, 1.0, 1.0])
me_plane_022.update()
me_plane_023 = bpy.data.meshes.new('Plane.023')
me_plane_023.from_pydata([(0.7, 0.7, -1.332e-15), (1.059e-22, 0.0, -1.776e-15), (1.0, 0.7, 1.311e-08), (1.0, 0.0, 3.278e-08), (0.7, 1.0, -1.311e-08), (0.0, 1.0, -3.278e-08), (1.3, 0.7, 2.896e-08), (1.3, 0.0, 4.863e-08), (0.7, 1.3, -2.623e-08), (1.7, 0.7, 4.644e-08), (1.7, 0.0, 6.611e-08), (1.3, 1.3, 2.732e-09), (1.7, 1.3, 2.022e-08), (1.3, 1.7, -1.748e-08), (1.7, 1.7, 2.732e-09), (0.7, 1.7, -4.371e-08), (0.0, 1.3, -5.682e-08), (0.0, 1.7, -7.431e-08), (1.0, 1.7, -3.06e-08), (1.0, 1.3, -1.175e-08), (1.3, 1.0, 1.585e-08), (1.7, 1.0, 3.333e-08), (2.0, 1.3, 3.333e-08), (1.3, 2.0, -3.06e-08), (2.0, 2.0, 2.732e-09), (1.0, 0.7, 1.311e-08), (1.0, 0.0, 3.278e-08), (1.3, 0.7, 2.896e-08), (1.3, 0.0, 4.863e-08), (0.7, 1.0, -1.311e-08), (0.0, 1.0, -3.278e-08), (0.7, 1.3, -2.623e-08), (0.0, 1.3, -5.682e-08), (1.3, 0.7, 2.896e-08), (1.7, 0.7, 4.644e-08), (1.3, 1.0, 1.585e-08), (1.7, 1.0, 3.333e-08), (0.7, 1.3, -2.623e-08), (0.7, 1.7, -4.371e-08), (1.0, 1.7, -3.06e-08), (1.0, 1.3, -1.175e-08)], [], [(0, 1, 3, 2), (1, 0, 4, 5), (30, 29, 31, 32), (33, 34, 36, 35), (6, 7, 10, 9), (20, 21, 12, 11), (11, 12, 14, 13), (8, 15, 17, 16), (11, 13, 18, 19), (40, 39, 38, 37), (14, 12, 22, 24), (13, 14, 24, 23), (25, 26, 28, 27)])
me_plane_023.polygons.foreach_set('use_smooth', [True] * 13)
_uv = me_plane_023.uv_layers.new(name='UVMap')
_uv.uv.foreach_set('vector', [1.0, 1.0, 0.5, 0.5, 1.0, 0.5, 1.0, 1.0, 0.5, 0.5, 1.0, 1.0, 1.0, 1.0, 0.5, 1.0, 0.5, 1.0, 1.0, 1.0, 1.0, 1.0, 0.5, 1.0, 1.0, 1.0, 1.0, 1.0, 1.0, 1.0, 1.0, 1.0, 1.0, 1.0, 1.0, 0.5, 1.0, 0.5, 1.0, 1.0, 1.0, 1.0, 1.0, 1.0, 1.0, 1.0, 1.0, 1.0, 1.0, 1.0, 1.0, 1.0, 1.0, 1.0, 1.0, 1.0, 1.0, 1.0, 1.0, 1.0, 1.0, 1.0, 1.0, 1.0, 1.0, 1.0, 1.0, 1.0, 1.0, 1.0, 1.0, 1.0, 1.0, 1.0, 1.0, 1.0, 1.0, 1.0, 1.0, 1.0, 1.0, 1.0, 1.0, 1.0, 1.0, 1.0, 1.0, 1.0, 1.0, 1.0, 1.0, 1.0, 1.0, 1.0, 1.0, 1.0, 1.0, 1.0, 1.0, 0.5, 1.0, 0.5, 1.0, 1.0])
me_plane_023.update()
me_plane_024 = bpy.data.meshes.new('Plane.024')
me_plane_024.from_pydata([(1.3, 0.0, 4.863e-08), (1.7, 0.0, 6.611e-08), (1.0, -1.5, -2.117e-08), (0.0, -1.5, -6.557e-08), (1.7, -1.5, 1.147e-08), (1.3, -1.5, -7.376e-09), (0.0, 1.3, -5.682e-08), (0.0, 1.7, -7.431e-08), (1.7, 1.0, 2.787e-08), (1.3, 1.0, 1.038e-08), (1.0, 1.3, -1.175e-08), (1.0, 1.7, -3.06e-08), (-1.3, 0.0, 4.863e-08), (-1.7, 0.0, 6.611e-08), (-1.3, 1.3, 2.732e-09), (-1.7, 1.3, 2.022e-08), (-1.3, 1.7, -1.748e-08), (-1.7, 1.7, 2.732e-09), (-1.7, 1.0, 2.787e-08), (-1.3, 1.0, 1.038e-08), (-1.0, 1.3, -1.175e-08), (-1.0, 1.7, -3.06e-08), (1.3, -1.3, 2.732e-09), (1.7, -1.3, 2.022e-08), (1.3, -1.7, -1.748e-08), (1.7, -1.7, 2.732e-09), (0.0, -1.3, -5.682e-08), (0.0, -1.7, -7.431e-08), (1.7, -1.0, 2.787e-08), (1.3, -1.0, 1.038e-08), (1.0, -1.3, -1.175e-08), (1.0, -1.7, -3.06e-08), (-1.3, -1.3, 2.732e-09), (-1.7, -1.3, 2.022e-08), (-1.3, -1.7, -1.748e-08), (-1.7, -1.7, 2.732e-09), (-1.7, -1.0, 2.787e-08), (-1.3, -1.0, 1.038e-08), (-1.0, -1.3, -1.175e-08), (-1.0, -1.7, -3.06e-08), (1.3, 1.3, 2.732e-09), (1.7, 1.3, 2.022e-08), (1.3, 1.7, -1.748e-08), (1.7, 1.7, 2.732e-09), (1.7, 1.0, 2.787e-08), (1.3, 1.0, 1.038e-08), (1.0, 1.3, -1.175e-08), (1.0, 1.7, -3.06e-08), (-1.3, -1.5, -7.376e-09), (-1.7, -1.5, 1.147e-08), (-1.0, -1.5, -2.117e-08), (0.0, -1.5, -6.557e-08), (0.0, -1.3, -5.682e-08), (0.0, -1.7, -7.431e-08), (-1.0, -1.3, -1.175e-08), (-1.0, -1.7, -3.06e-08), (-1.0, -1.5, -2.117e-08), (-1.3, 0.0, 4.863e-08), (-1.7, 0.0, 6.611e-08), (-1.7, 1.0, 2.787e-08), (-1.3, 1.0, 1.038e-08), (0.0, 1.3, -5.682e-08), (0.0, 1.7, -7.431e-08), (-1.0, 1.3, -1.175e-08), (-1.0, 1.7, -3.06e-08)], [], [(34, 39, 50, 48), (32, 33, 49, 48), (11, 7, 6, 10), (1, 8, 9, 0), (16, 14, 20, 21), (14, 16, 17, 15), (18, 19, 14, 15), (64, 63, 61, 62), (5, 22, 30, 2), (5, 24, 25, 4), (2, 30, 26, 3), (28, 29, 22, 23), (1, 0, 29, 28), (48, 50, 38, 32), (48, 49, 35, 34), (36, 33, 32, 37), (13, 36, 37, 12), (42, 47, 46, 40), (40, 41, 43, 42), (44, 41, 40, 45), (31, 2, 3, 27), (22, 5, 4, 23), (24, 5, 2, 31), (55, 53, 51, 56), (56, 51, 52, 54), (58, 57, 60, 59)])
_uv = me_plane_024.uv_layers.new(name='UVMap')
_uv.uv.foreach_set('vector', [1.0, 1.0, 1.0, 1.0, 1.0, 1.0, 1.0, 1.0, 1.0, 1.0, 1.0, 1.0, 1.0, 1.0, 1.0, 1.0, 1.0, 1.0, 1.0, 1.0, 1.0, 1.0, 1.0, 1.0, 1.0, 0.5, 1.0, 0.75, 1.0, 0.75, 1.0, 0.5, 1.0, 1.0, 1.0, 1.0, 1.0, 1.0, 1.0, 1.0, 1.0, 1.0, 1.0, 1.0, 1.0, 1.0, 1.0, 1.0, 1.0, 0.75, 1.0, 0.75, 1.0, 1.0, 1.0, 1.0, 1.0, 1.0, 1.0, 1.0, 1.0, 1.0, 1.0, 1.0, 1.0, 1.0, 1.0, 1.0, 1.0, 1.0, 1.0, 1.0, 1.0, 1.0, 1.0, 1.0, 1.0, 1.0, 1.0, 1.0, 1.0, 1.0, 1.0, 1.0, 1.0, 1.0, 1.0, 1.0, 1.0, 0.75, 1.0, 0.75, 1.0, 1.0, 1.0, 1.0, 1.0, 0.5, 1.0, 0.5, 1.0, 0.75, 1.0, 0.75, 1.0, 1.0, 1.0, 1.0, 1.0, 1.0, 1.0, 1.0, 1.0, 1.0, 1.0, 1.0, 1.0, 1.0, 1.0, 1.0, 1.0, 0.75, 1.0, 1.0, 1.0, 1.0, 1.0, 0.75, 1.0, 0.5, 1.0, 0.75, 1.0, 0.75, 1.0, 0.5, 1.0, 1.0, 1.0, 1.0, 1.0, 1.0, 1.0, 1.0, 1.0, 1.0, 1.0, 1.0, 1.0, 1.0, 1.0, 1.0, 1.0, 0.75, 1.0, 1.0, 1.0, 1.0, 1.0, 0.75, 1.0, 1.0, 1.0, 1.0, 1.0, 1.0, 1.0, 1.0, 1.0, 1.0, 1.0, 1.0, 1.0, 1.0, 1.0, 1.0, 1.0, 1.0, 1.0, 1.0, 1.0, 1.0, 1.0, 1.0, 1.0, 1.0, 1.0, 1.0, 1.0, 1.0, 1.0, 1.0, 1.0, 1.0, 1.0, 1.0, 1.0, 1.0, 1.0, 1.0, 1.0, 0.5, 1.0, 0.5, 1.0, 0.75, 1.0, 0.75])
me_plane_024.update()
me_cube_009 = bpy.data.meshes.new('Cube.009')
me_cube_009.from_pydata([(-1.0, -1.0, -1.0), (-1.0, -1.0, 1.0), (-1.0, 1.0, -1.0), (-1.0, 1.0, 1.0), (1.0, -1.0, -1.0), (1.0, -1.0, 1.0), (1.0, 1.0, -1.0), (1.0, 1.0, 1.0), (-1.0, 1.0, -1.8), (-1.0, -1.0, -1.8), (1.0, 1.0, -1.8), (1.0, -1.0, -1.8), (-1.0, -1.8, -1.0), (-1.0, -1.8, 1.0), (1.0, -1.8, 1.0), (1.0, -1.8, -1.0), (-1.0, -1.8, -1.8), (1.0, -1.8, -1.8), (1.0, -1.0, 3.0), (1.0, -1.8, 3.0), (-1.0, -1.0, 3.0), (-1.0, -1.8, 3.0), (1.0, -1.0, 3.8), (1.0, -1.8, 3.8), (-1.0, -1.0, 3.8), (-1.0, -1.8, 3.8), (1.0, 1.0, 3.0), (-1.0, 1.0, 3.0), (1.0, 1.0, 3.8), (-1.0, 1.0, 3.8), (1.0, 3.0, 3.0), (-1.0, 3.0, 3.0), (1.0, 3.0, 3.8), (-1.0, 3.0, 3.8), (1.0, 3.8, 3.0), (-1.0, 3.8, 3.0), (1.0, 3.8, 3.8), (-1.0, 3.8, 3.8), (1.0, 3.0, 1.0), (-1.0, 3.0, 1.0), (1.0, 3.8, 1.0), (-1.0, 3.8, 1.0), (1.0, 3.0, -1.0), (-1.0, 3.0, -1.0), (1.0, 3.8, -1.0), (-1.0, 3.8, -1.0), (1.0, 3.0, -1.8), (-1.0, 3.0, -1.8), (1.0, 3.8, -1.8), (-1.0, 3.8, -1.8), (1.0, 1.0, -1.0), (-1.0, 1.0, -1.0), (1.0, 1.0, -1.8), (-1.0, 1.0, -1.8)], [], [(0, 1, 3, 2), (2, 3, 7, 6), (6, 7, 5, 4), (0, 9, 16, 12), (6, 4, 11, 10), (7, 3, 1, 5), (8, 10, 11, 9), (4, 5, 14, 15), (0, 2, 8, 9), (15, 14, 13, 12), (15, 12, 16, 17), (11, 4, 15, 17), (1, 0, 12, 13), (9, 11, 17, 16), (1, 13, 21, 20), (21, 19, 23, 25), (13, 14, 19, 21), (14, 5, 18, 19), (5, 1, 20, 18), (22, 24, 25, 23), (19, 18, 22, 23), (20, 21, 25, 24), (20, 24, 29, 27), (27, 29, 33, 31), (24, 22, 28, 29), (22, 18, 26, 28), (18, 20, 27, 26), (32, 30, 34, 36), (29, 28, 32, 33), (28, 26, 30, 32), (26, 27, 31, 30), (34, 35, 37, 36), (35, 34, 40, 41), (31, 33, 37, 35), (33, 32, 36, 37), (39, 41, 45, 43), (30, 31, 39, 38), (31, 35, 41, 39), (34, 30, 38, 40), (44, 42, 46, 48), (41, 40, 44, 45), (40, 38, 42, 44), (38, 39, 43, 42), (46, 47, 49, 48), (42, 43, 51, 50), (43, 45, 49, 47), (45, 44, 48, 49), (43, 47, 53, 51), (46, 42, 50, 52), (47, 46, 52, 53)])
me_cube_009.polygons.foreach_set('use_smooth', [True] * 50)
_uv = me_cube_009.uv_layers.new(name='UVMap')
_uv.uv.foreach_set('vector', [0.375, 0.0, 0.625, 0.0, 0.625, 0.25, 0.375, 0.25, 0.375, 0.25, 0.625, 0.25, 0.625, 0.5, 0.375, 0.5, 0.375, 0.5, 0.625, 0.5, 0.625, 0.75, 0.375, 0.75, 0.375, 0.0, 0.375, 0.0, 0.375, 0.0, 0.375, 0.0, 0.375, 0.5, 0.375, 0.75, 0.375, 0.75, 0.375, 0.5, 0.625, 0.5, 0.875, 0.5, 0.875, 0.75, 0.625, 0.75, 0.125, 0.5, 0.375, 0.5, 0.375, 0.75, 0.125, 0.75, 0.375, 0.75, 0.625, 0.75, 0.625, 0.75, 0.375, 0.75, 0.375, 0.0, 0.375, 0.25, 0.375, 0.25, 0.375, 0.0, 0.375, 0.75, 0.625, 0.75, 0.625, 1.0, 0.375, 1.0, 0.375, 0.75, 0.375, 1.0, 0.375, 1.0, 0.375, 0.75, 0.375, 0.75, 0.375, 0.75, 0.375, 0.75, 0.375, 0.75, 0.625, 0.0, 0.375, 0.0, 0.375, 0.0, 0.625, 0.0, 0.125, 0.75, 0.375, 0.75, 0.375, 0.75, 0.125, 0.75, 0.625, 0.0, 0.625, 0.0, 0.625, 0.0, 0.625, 0.0, 0.625, 1.0, 0.625, 0.75, 0.625, 0.75, 0.625, 1.0, 0.625, 1.0, 0.625, 0.75, 0.625, 0.75, 0.625, 1.0, 0.625, 0.75, 0.625, 0.75, 0.625, 0.75, 0.625, 0.75, 0.625, 0.75, 0.875, 0.75, 0.875, 0.75, 0.625, 0.75, 0.625, 0.75, 0.875, 0.75, 0.875, 0.75, 0.625, 0.75, 0.625, 0.75, 0.625, 0.75, 0.625, 0.75, 0.625, 0.75, 0.625, 0.0, 0.625, 0.0, 0.625, 0.0, 0.625, 0.0, 0.625, 0.0, 0.625, 0.0, 0.625, 0.0, 0.625, 0.0, 0.625, 0.0, 0.625, 0.0, 0.625, 0.0, 0.625, 0.0, 0.875, 0.75, 0.625, 0.75, 0.625, 0.75, 0.875, 0.75, 0.625, 0.75, 0.625, 0.75, 0.625, 0.75, 0.625, 0.75, 0.625, 0.75, 0.875, 0.75, 0.875, 0.75, 0.625, 0.75, 0.625, 0.75, 0.625, 0.75, 0.625, 0.75, 0.625, 0.75, 0.875, 0.75, 0.625, 0.75, 0.625, 0.75, 0.875, 0.75, 0.625, 0.75, 0.625, 0.75, 0.625, 0.75, 0.625, 0.75, 0.625, 0.75, 0.875, 0.75, 0.875, 0.75, 0.625, 0.75, 0.625, 0.75, 0.875, 0.75, 0.875, 0.75, 0.625, 0.75, 0.875, 0.75, 0.625, 0.75, 0.625, 0.75, 0.875, 0.75, 0.625, 0.0, 0.625, 0.0, 0.625, 0.0, 0.625, 0.0, 0.875, 0.75, 0.625, 0.75, 0.625, 0.75, 0.875, 0.75, 0.625, 0.0, 0.625, 0.0, 0.625, 0.0, 0.625, 0.0, 0.625, 0.75, 0.875, 0.75, 0.875, 0.75, 0.625, 0.75, 0.625, 0.0, 0.625, 0.0, 0.625, 0.0, 0.625, 0.0, 0.625, 0.75, 0.625, 0.75, 0.625, 0.75, 0.625, 0.75, 0.625, 0.75, 0.625, 0.75, 0.625, 0.75, 0.625, 0.75, 0.875, 0.75, 0.625, 0.75, 0.625, 0.75, 0.875, 0.75, 0.625, 0.75, 0.625, 0.75, 0.625, 0.75, 0.625, 0.75, 0.625, 0.75, 0.875, 0.75, 0.875, 0.75, 0.625, 0.75, 0.625, 0.75, 0.875, 0.75, 0.875, 0.75, 0.625, 0.75, 0.625, 0.75, 0.875, 0.75, 0.875, 0.75, 0.625, 0.75, 0.625, 0.0, 0.625, 0.0, 0.625, 0.0, 0.625, 0.0, 0.875, 0.75, 0.625, 0.75, 0.625, 0.75, 0.875, 0.75, 0.625, 0.0, 0.625, 0.0, 0.625, 0.0, 0.625, 0.0, 0.625, 0.75, 0.625, 0.75, 0.625, 0.75, 0.625, 0.75, 0.875, 0.75, 0.625, 0.75, 0.625, 0.75, 0.875, 0.75])
me_cube_009.update()
me_cube_010 = bpy.data.meshes.new('Cube.010')
me_cube_010.from_pydata([(-0.1, -0.5, -0.5), (-0.1, 0.5, -0.1667), (-0.1, 0.5, 0.5), (0.9, -0.5, -0.5), (0.9, 0.5, 0.5), (-0.1, 0.1667, -0.5), (-0.1, -0.1667, -0.5), (-0.1, -0.1667, 0.5), (-0.1, 0.1667, 0.5), (0.9, -0.1667, -0.5), (0.9, 0.1667, -0.5), (0.9, 0.1667, 0.5), (0.9, -0.1667, 0.5), (-0.1, -0.5, -0.1667), (-0.1, -0.5, 0.1667), (-0.1, 0.5, 0.1667), (0.9, 0.5, 0.1667), (0.9, 0.5, -0.1667), (0.9, -0.5, -0.1667), (0.9, 0.1667, 0.1667), (0.9, 0.1667, -0.1667), (0.9, -0.1667, -0.1667), (-0.1, -0.1667, 0.1667), (-0.1, -0.1667, -0.1667), (-0.1, 0.1667, 0.1667), (-0.1, 0.1667, -0.1667), (0.9, -0.5, 0.1667), (0.9, -0.1667, 0.1667), (-0.1, 0.7, -0.1667), (0.9, 0.7, -0.1667), (-0.1, 0.7, 0.5), (0.9, 0.7, 0.5), (-0.1, 0.7, 0.1667), (0.9, 0.7, 0.1667), (-0.1, 0.1667, 0.7), (-0.1, 0.5, 0.7), (0.9, 0.5, 0.7), (-0.1, -0.1667, 0.7), (0.9, 0.1667, 0.7), (0.9, -0.1667, 0.7), (-0.1, 0.7, 0.7), (0.9, 0.7, 0.7), (-0.1, -0.1667, -0.7), (-0.1, -0.5, -0.7), (0.9, -0.5, -0.7), (-0.1, 0.1667, -0.7), (0.9, -0.1667, -0.7), (0.9, 0.1667, -0.7), (-0.1, -0.7, 0.1667), (0.9, -0.7, 0.1667), (0.9, -0.7, -0.1667), (0.9, -0.7, -0.5), (-0.1, -0.7, -0.5), (-0.1, -0.7, -0.1667), (-0.1, -0.7, -0.7), (0.9, -0.7, -0.7)], [], [(24, 8, 2, 15), (15, 2, 30, 32), (44, 3, 51, 55), (7, 22, 27, 12), (12, 11, 38, 39), (7, 12, 39, 37), (22, 14, 26, 27), (10, 9, 46, 47), (16, 4, 11, 19), (19, 11, 12, 27), (20, 10, 5, 25), (22, 7, 8, 24), (6, 23, 25, 5), (23, 22, 24, 25), (0, 13, 23, 6), (13, 14, 22, 23), (10, 20, 21, 9), (20, 19, 27, 21), (17, 16, 19, 20), (26, 14, 48, 49), (18, 26, 49, 50), (9, 21, 18, 3), (21, 27, 26, 18), (16, 17, 29, 33), (17, 20, 25, 1), (25, 24, 15, 1), (32, 30, 31, 33), (28, 32, 33, 29), (1, 15, 32, 28), (30, 2, 35, 40), (4, 16, 33, 31), (17, 1, 28, 29), (36, 35, 34, 38), (38, 34, 37, 39), (35, 36, 41, 40), (2, 8, 34, 35), (8, 7, 37, 34), (4, 31, 41, 36), (11, 4, 36, 38), (31, 30, 40, 41), (42, 46, 44, 43), (45, 47, 46, 42), (5, 10, 47, 45), (0, 6, 42, 43), (9, 3, 44, 46), (6, 5, 45, 42), (51, 52, 54, 55), (51, 50, 53, 52), (50, 49, 48, 53), (13, 0, 52, 53), (43, 44, 55, 54), (14, 13, 53, 48), (0, 43, 54, 52), (3, 18, 50, 51)])
_uv = me_cube_010.uv_layers.new(name='UVMap')
_uv.uv.foreach_set('vector', [0.5417, 0.1667, 0.625, 0.1667, 0.625, 0.25, 0.5417, 0.25, 0.5417, 0.25, 0.625, 0.25, 0.625, 0.25, 0.5417, 0.25, 0.375, 0.75, 0.375, 0.75, 0.375, 0.75, 0.375, 0.75, 0.625, 0.08333, 0.5417, 0.08333, 0.5417, 0.08333, 0.625, 0.08333, 0.625, 0.6667, 0.625, 0.5833, 0.625, 0.5833, 0.625, 0.6667, 0.625, 0.08333, 0.625, 0.08333, 0.625, 0.08333, 0.625, 0.08333, 0.5417, 0.08333, 0.5417, 0.0, 0.5417, 0.0, 0.5417, 0.08333, 0.375, 0.5833, 0.375, 0.6667, 0.375, 0.6667, 0.375, 0.5833, 0.5417, 0.5, 0.625, 0.5, 0.625, 0.5833, 0.5417, 0.5833, 0.5417, 0.5833, 0.625, 0.5833, 0.625, 0.6667, 0.5417, 0.6667, 0.4583, 0.5833, 0.375, 0.5833, 0.375, 0.5833, 0.4583, 0.5833, 0.5417, 0.08333, 0.625, 0.08333, 0.625, 0.1667, 0.5417, 0.1667, 0.375, 0.08333, 0.4583, 0.08333, 0.4583, 0.1667, 0.375, 0.1667, 0.4583, 0.08333, 0.5417, 0.08333, 0.5417, 0.1667, 0.4583, 0.1667, 0.375, 0.0, 0.4583, 0.0, 0.4583, 0.08333, 0.375, 0.08333, 0.4583, 0.0, 0.5417, 0.0, 0.5417, 0.08333, 0.4583, 0.08333, 0.375, 0.5833, 0.4583, 0.5833, 0.4583, 0.6667, 0.375, 0.6667, 0.4583, 0.5833, 0.5417, 0.5833, 0.5417, 0.6667, 0.4583, 0.6667, 0.4583, 0.5, 0.5417, 0.5, 0.5417, 0.5833, 0.4583, 0.5833, 0.5417, 0.0, 0.5417, 0.0, 0.5417, 0.0, 0.5417, 0.0, 0.4583, 0.75, 0.5417, 0.75, 0.5417, 0.75, 0.4583, 0.75, 0.375, 0.6667, 0.4583, 0.6667, 0.4583, 0.75, 0.375, 0.75, 0.4583, 0.6667, 0.5417, 0.6667, 0.5417, 0.75, 0.4583, 0.75, 0.5417, 0.5, 0.4583, 0.5, 0.4583, 0.5, 0.5417, 0.5, 0.4583, 0.5, 0.4583, 0.5833, 0.4583, 0.5833, 0.4583, 0.5, 0.4583, 0.1667, 0.5417, 0.1667, 0.5417, 0.25, 0.4583, 0.25, 0.5417, 0.25, 0.625, 0.25, 0.625, 0.5, 0.5417, 0.5, 0.4583, 0.25, 0.5417, 0.25, 0.5417, 0.5, 0.4583, 0.5, 0.4583, 0.25, 0.5417, 0.25, 0.5417, 0.25, 0.4583, 0.25, 0.625, 0.25, 0.625, 0.25, 0.625, 0.25, 0.625, 0.25, 0.625, 0.5, 0.5417, 0.5, 0.5417, 0.5, 0.625, 0.5, 0.4583, 0.5, 0.4583, 0.5, 0.4583, 0.5, 0.4583, 0.5, 0.625, 0.5, 0.875, 0.5, 0.875, 0.5833, 0.625, 0.5833, 0.625, 0.5833, 0.875, 0.5833, 0.875, 0.6667, 0.625, 0.6667, 0.875, 0.5, 0.625, 0.5, 0.625, 0.5, 0.875, 0.5, 0.625, 0.25, 0.625, 0.1667, 0.625, 0.1667, 0.625, 0.25, 0.625, 0.1667, 0.625, 0.08333, 0.625, 0.08333, 0.625, 0.1667, 0.625, 0.5, 0.625, 0.5, 0.625, 0.5, 0.625, 0.5, 0.625, 0.5833, 0.625, 0.5, 0.625, 0.5, 0.625, 0.5833, 0.625, 0.5, 0.625, 0.25, 0.625, 0.25, 0.625, 0.5, 0.125, 0.6667, 0.375, 0.6667, 0.375, 0.75, 0.125, 0.75, 0.125, 0.5833, 0.375, 0.5833, 0.375, 0.6667, 0.125, 0.6667, 0.375, 0.5833, 0.375, 0.5833, 0.375, 0.5833, 0.375, 0.5833, 0.375, 0.0, 0.375, 0.08333, 0.375, 0.08333, 0.375, 0.0, 0.375, 0.6667, 0.375, 0.75, 0.375, 0.75, 0.375, 0.6667, 0.375, 0.08333, 0.375, 0.1667, 0.375, 0.1667, 0.375, 0.08333, 0.375, 0.75, 0.375, 1.0, 0.375, 1.0, 0.375, 0.75, 0.375, 0.75, 0.4583, 0.75, 0.4583, 1.0, 0.375, 1.0, 0.4583, 0.75, 0.5417, 0.75, 0.5417, 1.0, 0.4583, 1.0, 0.4583, 0.0, 0.375, 0.0, 0.375, 0.0, 0.4583, 0.0, 0.125, 0.75, 0.375, 0.75, 0.375, 0.75, 0.125, 0.75, 0.5417, 0.0, 0.4583, 0.0, 0.4583, 0.0, 0.5417, 0.0, 0.375, 0.0, 0.375, 0.0, 0.375, 0.0, 0.375, 0.0, 0.375, 0.75, 0.4583, 0.75, 0.4583, 0.75, 0.375, 0.75])
me_cube_010.update()
me_cube_011 = bpy.data.meshes.new('Cube.011')
me_cube_011.from_pydata([(-0.1, -0.5, -0.5), (-0.1, 0.5, 0.5), (0.9, -0.5, -0.5), (0.9, 0.5, 0.5), (-0.1, -0.1667, -0.5), (-0.1, 0.1667, 0.5), (0.9, -0.1667, -0.5), (0.9, 0.1667, 0.5), (-0.1, -0.5, -0.1667), (-0.1, 0.5, 0.1667), (0.9, 0.5, 0.1667), (0.9, -0.5, -0.1667), (0.9, 0.1667, 0.1667), (0.9, -0.1667, -0.1667), (-0.1, -0.1667, -0.1667), (-0.1, 0.1667, 0.1667), (-0.1, 0.5, -0.06667), (7.451e-09, 0.5, -0.1667), (7.451e-09, 0.1667, -0.5), (-0.1, 0.06667, -0.5), (7.451e-09, -0.1667, 0.5), (-0.1, -0.06667, 0.5), (0.9, 0.06667, -0.5), (0.8, 0.1667, -0.5), (0.9, -0.06667, 0.5), (0.8, -0.1667, 0.5), (-0.1, -0.5, 0.06667), (7.451e-09, -0.5, 0.1667), (0.8, 0.5, -0.1667), (0.9, 0.5, -0.06667), (0.8, 0.1667, -0.2667), (0.8, 0.2667, -0.1667), (0.9, 0.06667, -0.06667), (7.451e-09, -0.2667, 0.1667), (7.451e-09, -0.1667, 0.2667), (-0.1, -0.06667, 0.06667), (7.451e-09, 0.1667, -0.2667), (-0.1, 0.06667, -0.06667), (7.451e-09, 0.2667, -0.1667), (0.8, -0.5, 0.1667), (0.9, -0.5, 0.06667), (0.8, -0.1667, 0.2667), (0.8, -0.2667, 0.1667), (0.9, -0.06667, 0.06667)], [], [(15, 5, 1, 9), (22, 32, 13, 6), (20, 34, 41, 25), (12, 7, 24, 43), (10, 3, 7, 12), (13, 43, 40, 11), (0, 8, 14, 4), (14, 35, 15, 37), (32, 12, 43, 13), (33, 27, 39, 42), (6, 13, 11, 2), (29, 10, 12, 32), (37, 15, 9, 16), (28, 31, 38, 17), (5, 15, 35, 21), (30, 23, 18, 36), (4, 14, 37, 19), (35, 14, 8, 26), (30, 31, 32), (33, 34, 35), (36, 37, 38), (41, 42, 43), (41, 34, 33, 42), (40, 43, 42, 39), (32, 22, 23, 30), (36, 18, 19, 37), (21, 35, 34, 20), (27, 33, 35, 26), (29, 32, 31, 28), (30, 36, 38, 31), (25, 41, 43, 24), (17, 38, 37, 16), (20, 25, 24, 7, 3, 1, 5, 21), (9, 1, 3, 10, 29, 28, 17, 16), (8, 0, 2, 11, 40, 39, 27, 26), (18, 23, 22, 6, 2, 0, 4, 19)])
_uv = me_cube_011.uv_layers.new(name='UVMap')
_uv.uv.foreach_set('vector', [0.5417, 0.1667, 0.625, 0.1667, 0.625, 0.25, 0.5417, 0.25, 0.375, 0.6083, 0.4833, 0.6083, 0.4583, 0.6667, 0.375, 0.6667, 0.625, 0.08333, 0.5667, 0.08333, 0.5667, 0.08333, 0.625, 0.08333, 0.5417, 0.5833, 0.625, 0.5833, 0.625, 0.6417, 0.5167, 0.6417, 0.5417, 0.5, 0.625, 0.5, 0.625, 0.5833, 0.5417, 0.5833, 0.4583, 0.6667, 0.5167, 0.6417, 0.5167, 0.75, 0.4583, 0.75, 0.375, 0.0, 0.4583, 0.0, 0.4583, 0.08333, 0.375, 0.08333, 0.4583, 0.08333, 0.5167, 0.1083, 0.5417, 0.1667, 0.4833, 0.1417, 0.4833, 0.6083, 0.5417, 0.5833, 0.5167, 0.6417, 0.4583, 0.6667, 0.5417, 0.05833, 0.5417, 0.0, 0.5417, 0.0, 0.5417, 0.05833, 0.375, 0.6667, 0.4583, 0.6667, 0.4583, 0.75, 0.375, 0.75, 0.4833, 0.5, 0.5417, 0.5, 0.5417, 0.5833, 0.4833, 0.6083, 0.4833, 0.1417, 0.5417, 0.1667, 0.5417, 0.25, 0.4833, 0.25, 0.4583, 0.5, 0.4583, 0.5583, 0.4583, 0.5583, 0.4583, 0.5, 0.625, 0.1667, 0.5417, 0.1667, 0.5167, 0.1083, 0.625, 0.1083, 0.4333, 0.5833, 0.375, 0.5833, 0.375, 0.5833, 0.4333, 0.5833, 0.375, 0.08333, 0.4583, 0.08333, 0.4833, 0.1417, 0.375, 0.1417, 0.5167, 0.1083, 0.4583, 0.08333, 0.4583, 0.0, 0.5167, 0.0, 0.4333, 0.5833, 0.4583, 0.5583, 0.4833, 0.6083, 0.5417, 0.05833, 0.5667, 0.08333, 0.5167, 0.1083, 0.4333, 0.1667, 0.4583, 0.1417, 0.4583, 0.1667, 0.5417, 0.6667, 0.5417, 0.6917, 0.5167, 0.6667, 0.5667, 0.08333, 0.5667, 0.08333, 0.5417, 0.05833, 0.5417, 0.05833, 0.5167, 0.75, 0.5167, 0.6417, 0.5417, 0.6917, 0.5417, 0.75, 0.4833, 0.6083, 0.375, 0.6083, 0.375, 0.5833, 0.4333, 0.5833, 0.4333, 0.1667, 0.375, 0.1667, 0.375, 0.1417, 0.4833, 0.1417, 0.625, 0.1083, 0.5167, 0.1083, 0.5667, 0.08333, 0.625, 0.08333, 0.5417, 0.0, 0.5417, 0.05833, 0.5167, 0.1083, 0.5167, 0.0, 0.4833, 0.5, 0.4833, 0.6083, 0.4583, 0.5583, 0.4583, 0.5, 0.4333, 0.5833, 0.4333, 0.5833, 0.4583, 0.5583, 0.4583, 0.5583, 0.625, 0.08333, 0.5667, 0.08333, 0.5417, 0.08333, 0.625, 0.08333, 0.4583, 0.5, 0.4583, 0.5583, 0.4583, 0.5833, 0.4583, 0.5, 0.5706, 0.375, 0.5706, 0.6196, 0.5706, 0.6344, 0.5706, 0.6015, 0.5706, 0.5544, 0.5706, 0.3551, 0.5706, 0.3503, 0.5706, 0.346, 0.5235, 0.3551, 0.5706, 0.3551, 0.5706, 0.5544, 0.5235, 0.5544, 0.4906, 0.5544, 0.4765, 0.5344, 0.4765, 0.375, 0.4906, 0.3551, 0.4765, 0.3394, 0.4294, 0.3394, 0.4294, 0.6956, 0.4765, 0.6956, 0.5094, 0.6956, 0.5235, 0.66, 0.5235, 0.375, 0.5094, 0.3394, 0.4294, 0.375, 0.4294, 0.5748, 0.4294, 0.6156, 0.4294, 0.6485, 0.4294, 0.6956, 0.4294, 0.3394, 0.4294, 0.3442, 0.4294, 0.3485])
me_cube_011.materials.append(None)
me_cube_011.update()
me_cube_012 = bpy.data.meshes.new('Cube.012')
me_cube_012.from_pydata([(-4.0, -2.0, -2.0), (-4.0, -2.0, 2.0), (-4.0, 2.0, -2.0), (-4.0, 2.0, 2.0), (4.0, -2.0, -2.0), (4.0, -2.0, 2.0), (4.0, 2.0, -2.0), (4.0, 2.0, 2.0), (-4.0, 4.0, -4.0), (-4.0, -4.0, -4.0), (-4.0, -4.0, 4.0), (-4.0, 4.0, 4.0), (4.0, 4.0, 4.0), (4.0, 4.0, -4.0), (4.0, -4.0, -4.0), (4.0, -4.0, 4.0)], [], [(7, 5, 1, 3), (8, 11, 12, 13), (6, 7, 3, 2), (14, 15, 10, 9), (8, 13, 14, 9), (12, 11, 10, 15), (0, 2, 8, 9), (1, 0, 9, 10), (3, 1, 10, 11), (2, 3, 11, 8), (7, 6, 13, 12), (6, 4, 14, 13), (5, 7, 12, 15), (4, 5, 15, 14), (5, 4, 0, 1), (4, 6, 2, 0)])
_uv = me_cube_012.uv_layers.new(name='UVMap')
_uv.uv.foreach_set('vector', [0.5624, 0.5626, 0.5624, 0.6874, 0.5624, 0.06257, 0.5624, 0.1874, 0.375, 0.25, 0.625, 0.25, 0.625, 0.5, 0.375, 0.5, 0.4376, 0.5626, 0.5624, 0.5626, 0.5624, 0.1874, 0.4376, 0.1874, 0.375, 0.75, 0.625, 0.75, 0.625, 1.0, 0.375, 1.0, 0.125, 0.5, 0.375, 0.5, 0.375, 0.75, 0.125, 0.75, 0.625, 0.5, 0.875, 0.5, 0.875, 0.75, 0.625, 0.75, 0.4376, 0.06257, 0.4376, 0.1874, 0.375, 0.25, 0.375, 0.0, 0.5624, 0.06257, 0.4376, 0.06257, 0.375, 0.0, 0.625, 0.0, 0.5624, 0.1874, 0.5624, 0.06257, 0.625, 0.0, 0.625, 0.25, 0.4376, 0.1874, 0.5624, 0.1874, 0.625, 0.25, 0.375, 0.25, 0.5624, 0.5626, 0.4376, 0.5626, 0.375, 0.5, 0.625, 0.5, 0.4376, 0.5626, 0.4376, 0.6874, 0.375, 0.75, 0.375, 0.5, 0.5624, 0.6874, 0.5624, 0.5626, 0.625, 0.5, 0.625, 0.75, 0.4376, 0.6874, 0.5624, 0.6874, 0.625, 0.75, 0.375, 0.75, 0.5624, 0.6874, 0.4376, 0.6874, 0.4376, 0.06257, 0.5624, 0.06257, 0.4376, 0.6874, 0.4376, 0.5626, 0.4376, 0.1874, 0.4376, 0.06257])
me_cube_012.update()
me_cube_013 = bpy.data.meshes.new('Cube.013')
me_cube_013.from_pydata([(-0.45, -0.25, -0.25), (-0.45, -0.25, 0.25), (-0.45, 0.25, -0.25), (-0.45, 0.25, 0.25), (0.45, -0.25, -0.25), (0.45, -0.25, 0.25), (0.45, 0.25, -0.25), (0.45, 0.25, 0.25), (-0.5, 0.5, -0.5), (-0.5, -0.5, -0.5), (-0.5, -0.5, 0.5), (-0.5, 0.5, 0.5), (0.5, 0.5, 0.5), (0.5, 0.5, -0.5), (0.5, -0.5, -0.5), (0.5, -0.5, 0.5)], [], [(7, 5, 1, 3), (8, 11, 12, 13), (6, 7, 3, 2), (14, 15, 10, 9), (8, 13, 14, 9), (12, 11, 10, 15), (0, 2, 8, 9), (1, 0, 9, 10), (3, 1, 10, 11), (2, 3, 11, 8), (7, 6, 13, 12), (6, 4, 14, 13), (5, 7, 12, 15), (4, 5, 15, 14), (5, 4, 0, 1), (4, 6, 2, 0)])
_uv = me_cube_013.uv_layers.new(name='UVMap')
_uv.uv.foreach_set('vector', [0.5706, 0.5544, 0.5706, 0.6956, 0.5706, 0.05436, 0.5706, 0.1956, 0.375, 0.25, 0.625, 0.25, 0.625, 0.5, 0.375, 0.5, 0.4294, 0.5544, 0.5706, 0.5544, 0.5706, 0.1956, 0.4294, 0.1956, 0.375, 0.75, 0.625, 0.75, 0.625, 1.0, 0.375, 1.0, 0.125, 0.5, 0.375, 0.5, 0.375, 0.75, 0.125, 0.75, 0.625, 0.5, 0.875, 0.5, 0.875, 0.75, 0.625, 0.75, 0.4294, 0.05436, 0.4294, 0.1956, 0.375, 0.25, 0.375, 0.0, 0.5706, 0.05436, 0.4294, 0.05436, 0.375, 0.0, 0.625, 0.0, 0.5706, 0.1956, 0.5706, 0.05436, 0.625, 0.0, 0.625, 0.25, 0.4294, 0.1956, 0.5706, 0.1956, 0.625, 0.25, 0.375, 0.25, 0.5706, 0.5544, 0.4294, 0.5544, 0.375, 0.5, 0.625, 0.5, 0.4294, 0.5544, 0.4294, 0.6956, 0.375, 0.75, 0.375, 0.5, 0.5706, 0.6956, 0.5706, 0.5544, 0.625, 0.5, 0.625, 0.75, 0.4294, 0.6956, 0.5706, 0.6956, 0.625, 0.75, 0.375, 0.75, 0.5706, 0.6956, 0.4294, 0.6956, 0.4294, 0.05436, 0.5706, 0.05436, 0.4294, 0.6956, 0.4294, 0.5544, 0.4294, 0.1956, 0.4294, 0.05436])
me_cube_013.update()
me_plane_025 = bpy.data.meshes.new('Plane.025')
me_plane_025.from_pydata([(3.7, 0.7, 1.366e-07), (3.7, 0.5, 1.344e-07), (1.3, 0.7, 1.366e-07), (1.3, 0.5, 1.344e-07), (3.7, 0.3, 1.366e-07), (1.3, 0.3, 1.366e-07), (0.7, -3.7, 1.978e-07), (0.5, -3.7, 1.781e-07), (0.7, -1.3, 1.978e-07), (0.5, -1.3, 1.781e-07), (0.3, -3.7, 1.628e-07), (0.3, -1.3, 1.628e-07), (-3.0, -0.7, -1.005e-07), (-2.5, -0.7, -6.775e-08), (-3.0, -0.5, -1.202e-07), (-2.5, -0.5, -8.742e-08), (-3.7, -0.7, -1.257e-07), (-3.7, -0.5, -1.453e-07), (-1.3, -0.7, 8.414e-08), (-1.3, -0.5, 6.447e-08), (-3.0, -0.3, -1.355e-07), (-2.5, -0.3, -1.027e-07), (-3.7, -0.3, -1.606e-07), (-1.3, -0.3, 4.918e-08), (-0.7, 3.7, -1.869e-07), (-0.5, 3.7, -1.891e-07), (-0.7, 1.3, 2.295e-08), (-0.5, 1.3, 2.076e-08), (-0.3, 3.7, -1.869e-07), (-0.3, 1.3, 2.295e-08)], [], [(3, 1, 0, 2), (5, 4, 1, 3), (9, 7, 6, 8), (11, 10, 7, 9), (13, 18, 19, 15), (15, 14, 12, 13), (12, 14, 17, 16), (15, 19, 23, 21), (15, 21, 20, 14), (20, 22, 17, 14), (27, 25, 24, 26), (29, 28, 25, 27)])
_uv = me_plane_025.uv_layers.new(name='UVMap')
_uv.uv.foreach_set('vector', [1.0, 0.5, 1.0, 0.5, 1.0, 1.0, 1.0, 1.0, 1.0, 1.0, 1.0, 1.0, 1.0, 0.5, 1.0, 0.5, 1.0, 0.5, 1.0, 0.5, 1.0, 1.0, 1.0, 1.0, 1.0, 1.0, 1.0, 1.0, 1.0, 0.5, 1.0, 0.5, 0.5, 1.0, 1.0, 1.0, 1.0, 0.5, 0.5, 0.5, 0.5, 0.5, 1.0, 0.5, 1.0, 1.0, 0.5, 1.0, 1.0, 1.0, 1.0, 0.5, 1.0, 0.5, 1.0, 1.0, 0.5, 0.5, 1.0, 0.5, 1.0, 1.0, 0.5, 1.0, 0.5, 0.5, 0.5, 1.0, 1.0, 1.0, 1.0, 0.5, 1.0, 1.0, 1.0, 1.0, 1.0, 0.5, 1.0, 0.5, 1.0, 0.5, 1.0, 0.5, 1.0, 1.0, 1.0, 1.0, 1.0, 1.0, 1.0, 1.0, 1.0, 0.5, 1.0, 0.5])
me_plane_025.update()

# ---- objects
ob_column = bpy.data.objects.new('column', me_plane_001)
ob_1x1 = bpy.data.objects.new('1x1', me_plane_002)
ob_platform = bpy.data.objects.new('platform', me_plane_004)
ob_cross_001 = bpy.data.objects.new('cross.001', me_plane_003)
ob_cross_002 = bpy.data.objects.new('cross.002', me_plane_005)
ob_cross_003 = bpy.data.objects.new('cross.003', me_plane_007)
ob_cross_004 = bpy.data.objects.new('cross.004', me_plane_008)
ob_camera = bpy.data.objects.new('Camera', cam_camera_001)
ob_cube_001 = bpy.data.objects.new('Cube.001', me_cube_002)
ob_cube_002 = bpy.data.objects.new('Cube.002', me_cube_003)
ob_cube_004 = bpy.data.objects.new('Cube.004', me_cube_005)
ob_sun = bpy.data.objects.new('Sun', light_sun)
ob_sun_001 = bpy.data.objects.new('Sun.001', light_sun)
ob_sun_002 = bpy.data.objects.new('Sun.002', light_sun)
ob_sun_003 = bpy.data.objects.new('Sun.003', light_sun)
ob_column_001 = bpy.data.objects.new('column.001', me_plane_001)
ob_column_002 = bpy.data.objects.new('column.002', me_plane_001)
ob_column_003 = bpy.data.objects.new('column.003', me_plane_001)
ob_platform_001 = bpy.data.objects.new('platform.001', me_plane_004)
ob_platform_002 = bpy.data.objects.new('platform.002', me_plane_004)
ob_platform_003 = bpy.data.objects.new('platform.003', me_plane_004)
ob_column_004 = bpy.data.objects.new('column.004', me_plane_001)
ob_platform_004 = bpy.data.objects.new('platform.004', me_plane_004)
ob_cube = bpy.data.objects.new('Cube', me_cube_001)
ob_cube_003 = bpy.data.objects.new('Cube.003', me_cube_004)
ob_platform_005 = bpy.data.objects.new('platform.005', me_plane_009)
ob_column_005 = bpy.data.objects.new('column.005', me_plane_018)
ob_1x1_001 = bpy.data.objects.new('1x1.001', me_plane_019)
ob_platform_006 = bpy.data.objects.new('platform.006', me_plane_020)
ob_cross_005 = bpy.data.objects.new('cross.005', me_plane_021)
ob_cross_006 = bpy.data.objects.new('cross.006', me_plane_022)
ob_cross_007 = bpy.data.objects.new('cross.007', me_plane_023)
ob_cross_008 = bpy.data.objects.new('cross.008', me_plane_024)
ob_camera_001 = bpy.data.objects.new('Camera.001', cam_camera_003)
ob_cube_005 = bpy.data.objects.new('Cube.005', me_cube_009)
ob_cube_006 = bpy.data.objects.new('Cube.006', me_cube_010)
ob_cube_007 = bpy.data.objects.new('Cube.007', me_cube_011)
ob_sun_004 = bpy.data.objects.new('Sun.004', light_sun_002)
ob_sun_005 = bpy.data.objects.new('Sun.005', light_sun_002)
ob_sun_006 = bpy.data.objects.new('Sun.006', light_sun_002)
ob_sun_007 = bpy.data.objects.new('Sun.007', light_sun_002)
ob_column_006 = bpy.data.objects.new('column.006', me_plane_018)
ob_column_007 = bpy.data.objects.new('column.007', me_plane_018)
ob_column_008 = bpy.data.objects.new('column.008', me_plane_018)
ob_platform_007 = bpy.data.objects.new('platform.007', me_plane_020)
ob_platform_008 = bpy.data.objects.new('platform.008', me_plane_020)
ob_platform_009 = bpy.data.objects.new('platform.009', me_plane_020)
ob_column_009 = bpy.data.objects.new('column.009', me_plane_018)
ob_platform_010 = bpy.data.objects.new('platform.010', me_plane_020)
ob_cube_008 = bpy.data.objects.new('Cube.008', me_cube_012)
ob_cube_009 = bpy.data.objects.new('Cube.009', me_cube_013)
ob_platform_011 = bpy.data.objects.new('platform.011', me_plane_025)

# ---- transforms, parenting, visibility, modifiers, constraints
ob_column.location = (0.0, 0.5, 2.5)
ob_column.rotation_euler = (1.571, -0.0, 1.571)
_m = ob_column.modifiers.new('Mirror', 'MIRROR')
_m.use_axis = (True, True, False)
_m = ob_column.modifiers.new('Solidify', 'SOLIDIFY')
_m.thickness = 1.0
_m.use_even_offset = True
_m = ob_column.modifiers.new('Bevel', 'BEVEL')
_m = ob_column.modifiers.new('Auto Smooth', 'NODES')
_m.node_group = ng_auto_smooth
_gi = [s.identifier for s in ng_auto_smooth.interface.items_tree if s.item_type == 'SOCKET' and s.in_out == 'INPUT']
_m[_gi[1]] = 0.5236  # Angle
ob_1x1.location = (0.0, 0.5, 0.5)
ob_1x1.rotation_euler = (1.571, -0.0, 1.571)
_m = ob_1x1.modifiers.new('Mirror', 'MIRROR')
_m.use_axis = (True, True, False)
_m = ob_1x1.modifiers.new('Solidify', 'SOLIDIFY')
_m.thickness = 1.0
_m.use_even_offset = True
_m = ob_1x1.modifiers.new('Bevel', 'BEVEL')
_m = ob_1x1.modifiers.new('Auto Smooth', 'NODES')
_m.node_group = ng_auto_smooth
_gi = [s.identifier for s in ng_auto_smooth.interface.items_tree if s.item_type == 'SOCKET' and s.in_out == 'INPUT']
_m[_gi[1]] = 0.5236  # Angle
ob_platform.location = (0.0, 2.5, 0.5)
ob_platform.rotation_euler = (1.571, -0.0, 1.571)
_m = ob_platform.modifiers.new('Mirror', 'MIRROR')
_m.use_axis = (True, True, False)
_m = ob_platform.modifiers.new('Solidify', 'SOLIDIFY')
_m.thickness = 1.0
_m.use_even_offset = True
_m = ob_platform.modifiers.new('Bevel', 'BEVEL')
_m = ob_platform.modifiers.new('Auto Smooth', 'NODES')
_m.node_group = ng_auto_smooth
_gi = [s.identifier for s in ng_auto_smooth.interface.items_tree if s.item_type == 'SOCKET' and s.in_out == 'INPUT']
_m[_gi[1]] = 0.5236  # Angle
ob_cross_001.location = (1.0, 2.5, 5.5)
ob_cross_001.rotation_euler = (1.571, -0.0, 1.571)
_m = ob_cross_001.modifiers.new('Mirror', 'MIRROR')
_m.use_axis = (True, True, False)
_m = ob_cross_001.modifiers.new('Solidify', 'SOLIDIFY')
_m.thickness = 1.0
_m.use_even_offset = True
_m = ob_cross_001.modifiers.new('Bevel', 'BEVEL')
ob_cross_002.location = (1.0, 2.5, 2.5)
ob_cross_002.rotation_euler = (1.571, -0.0, 1.571)
_m = ob_cross_002.modifiers.new('Mirror', 'MIRROR')
_m.use_axis = (True, True, False)
_m = ob_cross_002.modifiers.new('Solidify', 'SOLIDIFY')
_m.thickness = 1.0
_m.use_even_offset = True
_m = ob_cross_002.modifiers.new('Bevel', 'BEVEL')
_m = ob_cross_002.modifiers.new('Auto Smooth', 'NODES')
_m.node_group = ng_auto_smooth
_gi = [s.identifier for s in ng_auto_smooth.interface.items_tree if s.item_type == 'SOCKET' and s.in_out == 'INPUT']
_m[_gi[1]] = 0.5236  # Angle
ob_cross_003.location = (1.0, 6.0, 2.0)
ob_cross_003.rotation_euler = (1.571, -0.0, 1.571)
_vg = ob_cross_003.vertex_groups.new(name='Bevel')
_vg.add([0, 1, 2, 3, 4, 5, 6, 7, 8, 9, 10, 11, 12, 13, 14, 15, 16, 17, 18, 19, 20, 21], 1.0, 'REPLACE')
_m = ob_cross_003.modifiers.new('Mirror', 'MIRROR')
_m.use_axis = (True, True, False)
_m = ob_cross_003.modifiers.new('Solidify', 'SOLIDIFY')
_m.thickness = 1.0
_m.use_even_offset = True
_m = ob_cross_003.modifiers.new('Bevel', 'BEVEL')
_m.limit_method = 'VGROUP'
_m.vertex_group = 'Bevel'
_m = ob_cross_003.modifiers.new('Auto Smooth', 'NODES')
_m.node_group = ng_auto_smooth
_gi = [s.identifier for s in ng_auto_smooth.interface.items_tree if s.item_type == 'SOCKET' and s.in_out == 'INPUT']
_m[_gi[1]] = 0.5236  # Angle
ob_cross_004.location = (1.0, 10.0, 2.0)
ob_cross_004.rotation_euler = (1.571, -0.0, 1.571)
_vg = ob_cross_004.vertex_groups.new(name='Bevel')
_vg.add([0, 1, 2, 3, 4, 5, 6, 7, 8, 9, 10, 11], 1.0, 'REPLACE')
_m = ob_cross_004.modifiers.new('Mirror', 'MIRROR')
_m.use_axis = (True, True, False)
_m = ob_cross_004.modifiers.new('Solidify', 'SOLIDIFY')
_m.thickness = 1.0
_m.use_even_offset = True
_m = ob_cross_004.modifiers.new('Bevel', 'BEVEL')
_m.limit_method = 'VGROUP'
_m.vertex_group = 'Bevel'
_m = ob_cross_004.modifiers.new('Boolean', 'BOOLEAN')
_m.object = ob_platform_005
_m.operation = 'UNION'
_m = ob_cross_004.modifiers.new('Boolean.001', 'BOOLEAN')
_m.object = ob_cube
ob_camera.location = (2.0, 6.0, 2.0)
ob_camera.rotation_euler = (1.571, -0.0, 1.571)
ob_cube_001.location = (0.4, 9.5, 1.5)
ob_cube_001.scale = (0.5, 0.5, 0.5)
_m = ob_cube_001.modifiers.new('Auto Smooth', 'NODES')
_m.node_group = ng_auto_smooth
_gi = [s.identifier for s in ng_auto_smooth.interface.items_tree if s.item_type == 'SOCKET' and s.in_out == 'INPUT']
_m[_gi[1]] = 0.5236  # Angle
ob_cube_002.location = (0.0, 9.5, 2.5)
_m = ob_cube_002.modifiers.new('Bevel', 'BEVEL')
_m = ob_cube_002.modifiers.new('Boolean', 'BOOLEAN')
_m.object = ob_cube_003
ob_cube_004.location = (0.0, 10.5, 1.5)
ob_cube_004.rotation_euler = (-3.142, -3.353e-23, 4.441e-16)
ob_sun.location = (5.168, 8.0, 4.381)
ob_sun.rotation_euler = (-1.107e-07, 1.222, -2.369e-08)
ob_sun_001.location = (4.213, 8.0, 6.035)
ob_sun_001.rotation_euler = (-8.546e-08, 0.8727, -4.89e-08)
ob_sun_002.location = (2.75, 8.0, 7.263)
ob_sun_002.rotation_euler = (-5.679e-08, 0.5236, -7.757e-08)
ob_sun_003.location = (0.4794, 8.0, 7.979)
ob_sun_003.rotation_euler = (-1.124e-08, 0.08727, -1.231e-07)
ob_column_001.location = (0.1, 1.5, 2.5)
ob_column_001.rotation_euler = (1.571, -0.0, 1.571)
ob_column_001.hide_render = True
_m = ob_column_001.modifiers.new('Mirror', 'MIRROR')
_m.use_axis = (True, True, False)
_m = ob_column_001.modifiers.new('Solidify', 'SOLIDIFY')
_m.thickness = 1.0
_m.use_even_offset = True
_m = ob_column_001.modifiers.new('Bevel', 'BEVEL')
_m = ob_column_001.modifiers.new('Auto Smooth', 'NODES')
_m.node_group = ng_auto_smooth
_gi = [s.identifier for s in ng_auto_smooth.interface.items_tree if s.item_type == 'SOCKET' and s.in_out == 'INPUT']
_m[_gi[1]] = 0.5236  # Angle
ob_column_002.location = (0.1, 2.5, 2.5)
ob_column_002.rotation_euler = (1.571, -0.0, 1.571)
ob_column_002.hide_render = True
_m = ob_column_002.modifiers.new('Mirror', 'MIRROR')
_m.use_axis = (True, True, False)
_m = ob_column_002.modifiers.new('Solidify', 'SOLIDIFY')
_m.thickness = 1.0
_m.use_even_offset = True
_m = ob_column_002.modifiers.new('Bevel', 'BEVEL')
_m = ob_column_002.modifiers.new('Auto Smooth', 'NODES')
_m.node_group = ng_auto_smooth
_gi = [s.identifier for s in ng_auto_smooth.interface.items_tree if s.item_type == 'SOCKET' and s.in_out == 'INPUT']
_m[_gi[1]] = 0.5236  # Angle
ob_column_003.location = (0.1, 3.5, 2.5)
ob_column_003.rotation_euler = (1.571, -0.0, 1.571)
ob_column_003.hide_render = True
_m = ob_column_003.modifiers.new('Mirror', 'MIRROR')
_m.use_axis = (True, True, False)
_m = ob_column_003.modifiers.new('Solidify', 'SOLIDIFY')
_m.thickness = 1.0
_m.use_even_offset = True
_m = ob_column_003.modifiers.new('Bevel', 'BEVEL')
_m = ob_column_003.modifiers.new('Auto Smooth', 'NODES')
_m.node_group = ng_auto_smooth
_gi = [s.identifier for s in ng_auto_smooth.interface.items_tree if s.item_type == 'SOCKET' and s.in_out == 'INPUT']
_m[_gi[1]] = 0.5236  # Angle
ob_platform_001.location = (0.0, 2.5, 1.5)
ob_platform_001.rotation_euler = (1.571, -0.0, 1.571)
ob_platform_001.hide_render = True
_m = ob_platform_001.modifiers.new('Mirror', 'MIRROR')
_m.use_axis = (True, True, False)
_m = ob_platform_001.modifiers.new('Solidify', 'SOLIDIFY')
_m.thickness = 1.0
_m.use_even_offset = True
_m = ob_platform_001.modifiers.new('Bevel', 'BEVEL')
_m = ob_platform_001.modifiers.new('Auto Smooth', 'NODES')
_m.node_group = ng_auto_smooth
_gi = [s.identifier for s in ng_auto_smooth.interface.items_tree if s.item_type == 'SOCKET' and s.in_out == 'INPUT']
_m[_gi[1]] = 0.5236  # Angle
ob_platform_002.location = (0.0, 2.5, 2.5)
ob_platform_002.rotation_euler = (1.571, -0.0, 1.571)
ob_platform_002.hide_render = True
_m = ob_platform_002.modifiers.new('Mirror', 'MIRROR')
_m.use_axis = (True, True, False)
_m = ob_platform_002.modifiers.new('Solidify', 'SOLIDIFY')
_m.thickness = 1.0
_m.use_even_offset = True
_m = ob_platform_002.modifiers.new('Bevel', 'BEVEL')
_m = ob_platform_002.modifiers.new('Auto Smooth', 'NODES')
_m.node_group = ng_auto_smooth
_gi = [s.identifier for s in ng_auto_smooth.interface.items_tree if s.item_type == 'SOCKET' and s.in_out == 'INPUT']
_m[_gi[1]] = 0.5236  # Angle
ob_platform_003.location = (0.0, 2.5, 3.5)
ob_platform_003.rotation_euler = (1.571, -0.0, 1.571)
ob_platform_003.hide_render = True
_m = ob_platform_003.modifiers.new('Mirror', 'MIRROR')
_m.use_axis = (True, True, False)
_m = ob_platform_003.modifiers.new('Solidify', 'SOLIDIFY')
_m.thickness = 1.0
_m.use_even_offset = True
_m = ob_platform_003.modifiers.new('Bevel', 'BEVEL')
_m = ob_platform_003.modifiers.new('Auto Smooth', 'NODES')
_m.node_group = ng_auto_smooth
_gi = [s.identifier for s in ng_auto_smooth.interface.items_tree if s.item_type == 'SOCKET' and s.in_out == 'INPUT']
_m[_gi[1]] = 0.5236  # Angle
ob_column_004.location = (0.1, 4.5, 2.5)
ob_column_004.rotation_euler = (1.571, -0.0, 1.571)
ob_column_004.hide_render = True
_m = ob_column_004.modifiers.new('Mirror', 'MIRROR')
_m.use_axis = (True, True, False)
_m = ob_column_004.modifiers.new('Solidify', 'SOLIDIFY')
_m.thickness = 1.0
_m.use_even_offset = True
_m = ob_column_004.modifiers.new('Bevel', 'BEVEL')
_m = ob_column_004.modifiers.new('Auto Smooth', 'NODES')
_m.node_group = ng_auto_smooth
_gi = [s.identifier for s in ng_auto_smooth.interface.items_tree if s.item_type == 'SOCKET' and s.in_out == 'INPUT']
_m[_gi[1]] = 0.5236  # Angle
ob_platform_004.location = (0.0, 5.5, 3.5)
ob_platform_004.rotation_euler = (1.571, -0.0, 1.571)
_m = ob_platform_004.modifiers.new('Mirror', 'MIRROR')
_m.use_axis = (True, True, False)
_m = ob_platform_004.modifiers.new('Solidify', 'SOLIDIFY')
_m.thickness = 1.0
_m.use_even_offset = True
_m = ob_platform_004.modifiers.new('Bevel', 'BEVEL')
_m = ob_platform_004.modifiers.new('Auto Smooth', 'NODES')
_m.node_group = ng_auto_smooth
_gi = [s.identifier for s in ng_auto_smooth.interface.items_tree if s.item_type == 'SOCKET' and s.in_out == 'INPUT']
_m[_gi[1]] = 0.5236  # Angle
ob_cube.location = (0.0, 10.0, 2.0)
ob_cube.hide_render = True
ob_cube_003.location = (0.0, 9.5, 2.5)
ob_cube_003.scale = (2.0, 2.0, 2.0)
ob_cube_003.hide_render = True
ob_platform_005.location = (0.9, 10.0, 2.0)
ob_platform_005.rotation_euler = (1.571, -0.0, 1.571)
ob_platform_005.hide_render = True
_m = ob_platform_005.modifiers.new('Solidify', 'SOLIDIFY')
_m.thickness = 1.0
_m.use_even_offset = True
_m = ob_platform_005.modifiers.new('Bevel', 'BEVEL')
ob_column_005.location = (0.0, -13.5, 2.5)
ob_column_005.rotation_euler = (1.571, -0.0, 1.571)
_m = ob_column_005.modifiers.new('Mirror', 'MIRROR')
_m.use_axis = (True, True, False)
_m = ob_column_005.modifiers.new('Solidify', 'SOLIDIFY')
_m.thickness = 1.0
_m.use_even_offset = True
_m = ob_column_005.modifiers.new('Bevel', 'BEVEL')
_m = ob_column_005.modifiers.new('Auto Smooth', 'NODES')
_m.node_group = ng_auto_smooth
_gi = [s.identifier for s in ng_auto_smooth.interface.items_tree if s.item_type == 'SOCKET' and s.in_out == 'INPUT']
_m[_gi[1]] = 0.5236  # Angle
ob_1x1_001.location = (0.0, -13.5, 0.5)
ob_1x1_001.rotation_euler = (1.571, -0.0, 1.571)
_m = ob_1x1_001.modifiers.new('Mirror', 'MIRROR')
_m.use_axis = (True, True, False)
_m = ob_1x1_001.modifiers.new('Solidify', 'SOLIDIFY')
_m.thickness = 1.0
_m.use_even_offset = True
_m = ob_1x1_001.modifiers.new('Bevel', 'BEVEL')
_m = ob_1x1_001.modifiers.new('Auto Smooth', 'NODES')
_m.node_group = ng_auto_smooth
_gi = [s.identifier for s in ng_auto_smooth.interface.items_tree if s.item_type == 'SOCKET' and s.in_out == 'INPUT']
_m[_gi[1]] = 0.5236  # Angle
ob_platform_006.location = (0.0, -11.5, 0.5)
ob_platform_006.rotation_euler = (1.571, -0.0, 1.571)
_m = ob_platform_006.modifiers.new('Mirror', 'MIRROR')
_m.use_axis = (True, True, False)
_m = ob_platform_006.modifiers.new('Solidify', 'SOLIDIFY')
_m.thickness = 1.0
_m.use_even_offset = True
_m = ob_platform_006.modifiers.new('Bevel', 'BEVEL')
_m = ob_platform_006.modifiers.new('Auto Smooth', 'NODES')
_m.node_group = ng_auto_smooth
_gi = [s.identifier for s in ng_auto_smooth.interface.items_tree if s.item_type == 'SOCKET' and s.in_out == 'INPUT']
_m[_gi[1]] = 0.5236  # Angle
ob_cross_005.location = (1.0, -11.5, 5.5)
ob_cross_005.rotation_euler = (1.571, -0.0, 1.571)
_m = ob_cross_005.modifiers.new('Mirror', 'MIRROR')
_m.use_axis = (True, True, False)
_m = ob_cross_005.modifiers.new('Solidify', 'SOLIDIFY')
_m.thickness = 1.0
_m.use_even_offset = True
_m = ob_cross_005.modifiers.new('Bevel', 'BEVEL')
ob_cross_006.location = (1.0, -11.5, 2.5)
ob_cross_006.rotation_euler = (1.571, -0.0, 1.571)
_m = ob_cross_006.modifiers.new('Mirror', 'MIRROR')
_m.use_axis = (True, True, False)
_m = ob_cross_006.modifiers.new('Solidify', 'SOLIDIFY')
_m.thickness = 1.0
_m.use_even_offset = True
_m = ob_cross_006.modifiers.new('Bevel', 'BEVEL')
_m = ob_cross_006.modifiers.new('Auto Smooth', 'NODES')
_m.node_group = ng_auto_smooth
_gi = [s.identifier for s in ng_auto_smooth.interface.items_tree if s.item_type == 'SOCKET' and s.in_out == 'INPUT']
_m[_gi[1]] = 0.5236  # Angle
ob_cross_007.location = (1.0, -8.0, 2.0)
ob_cross_007.rotation_euler = (1.571, -0.0, 1.571)
_vg = ob_cross_007.vertex_groups.new(name='Bevel')
_vg.add([0, 1, 2, 3, 4, 5, 6, 7, 8, 9, 10, 11, 12, 13, 14, 15, 16, 17, 18, 19, 20, 21, 25, 26, 27, 28, 29, 30, 31, 32, 33, 34, 35, 36, 37, 38, 39, 40], 1.0, 'REPLACE')
_m = ob_cross_007.modifiers.new('Mirror', 'MIRROR')
_m.use_axis = (True, True, False)
_m = ob_cross_007.modifiers.new('Solidify', 'SOLIDIFY')
_m.thickness = 1.0
_m.use_even_offset = True
_m = ob_cross_007.modifiers.new('Bevel', 'BEVEL')
_m.limit_method = 'VGROUP'
_m.vertex_group = 'Bevel'
_m = ob_cross_007.modifiers.new('Auto Smooth', 'NODES')
_m.node_group = ng_auto_smooth
_gi = [s.identifier for s in ng_auto_smooth.interface.items_tree if s.item_type == 'SOCKET' and s.in_out == 'INPUT']
_m[_gi[1]] = 0.5236  # Angle
ob_cross_008.location = (1.0, -4.0, 2.0)
ob_cross_008.rotation_euler = (1.571, -0.0, 1.571)
_vg = ob_cross_008.vertex_groups.new(name='Bevel')
_vg.add([0, 1, 2, 3, 4, 5, 6, 7, 8, 9, 10, 11, 12, 13, 14, 15, 16, 17, 18, 19, 20, 21, 22, 23, 24, 25, 26, 27, 28, 29, 30, 31, 32, 33, 34, 35, 36, 37, 38, 39, 40, 41, 42, 43, 44, 45, 46, 47, 48, 49, 50, 51, 52, 53, 54, 55, 56, 57, 58, 59, 60, 61, 62, 63, 64], 1.0, 'REPLACE')
_m = ob_cross_008.modifiers.new('Solidify', 'SOLIDIFY')
_m.thickness = 1.0
_m.use_even_offset = True
_m = ob_cross_008.modifiers.new('Bevel', 'BEVEL')
_m.limit_method = 'VGROUP'
_m.vertex_group = 'Bevel'
_m = ob_cross_008.modifiers.new('Boolean', 'BOOLEAN')
_m.object = ob_platform_011
_m.operation = 'UNION'
_m = ob_cross_008.modifiers.new('Boolean.001', 'BOOLEAN')
_m.object = ob_cube_008
ob_camera_001.location = (2.0, -8.0, 2.0)
ob_camera_001.rotation_euler = (1.571, -0.0, 1.571)
ob_cube_005.location = (0.4, -4.5, 1.5)
ob_cube_005.scale = (0.5, 0.5, 0.5)
_m = ob_cube_005.modifiers.new('Auto Smooth', 'NODES')
_m.node_group = ng_auto_smooth
_gi = [s.identifier for s in ng_auto_smooth.interface.items_tree if s.item_type == 'SOCKET' and s.in_out == 'INPUT']
_m[_gi[1]] = 0.5236  # Angle
ob_cube_006.location = (0.0, -4.5, 2.5)
_m = ob_cube_006.modifiers.new('Bevel', 'BEVEL')
_m = ob_cube_006.modifiers.new('Boolean', 'BOOLEAN')
_m.object = ob_cube_009
ob_cube_007.location = (0.0, -3.5, 1.5)
ob_cube_007.rotation_euler = (-1.571, 8.742e-08, -3.553e-15)
ob_sun_004.location = (5.168, -6.0, 4.381)
ob_sun_004.rotation_euler = (-1.107e-07, 1.222, -2.369e-08)
ob_sun_005.location = (4.213, -6.0, 6.035)
ob_sun_005.rotation_euler = (-8.546e-08, 0.8727, -4.89e-08)
ob_sun_006.location = (2.75, -6.0, 7.263)
ob_sun_006.rotation_euler = (-5.679e-08, 0.5236, -7.757e-08)
ob_sun_007.location = (0.4794, -6.0, 7.979)
ob_sun_007.rotation_euler = (-1.124e-08, 0.08727, -1.231e-07)
ob_column_006.location = (0.1, -12.5, 2.5)
ob_column_006.rotation_euler = (1.571, -0.0, 1.571)
ob_column_006.hide_render = True
_m = ob_column_006.modifiers.new('Mirror', 'MIRROR')
_m.use_axis = (True, True, False)
_m = ob_column_006.modifiers.new('Solidify', 'SOLIDIFY')
_m.thickness = 1.0
_m.use_even_offset = True
_m = ob_column_006.modifiers.new('Bevel', 'BEVEL')
_m = ob_column_006.modifiers.new('Auto Smooth', 'NODES')
_m.node_group = ng_auto_smooth
_gi = [s.identifier for s in ng_auto_smooth.interface.items_tree if s.item_type == 'SOCKET' and s.in_out == 'INPUT']
_m[_gi[1]] = 0.5236  # Angle
ob_column_007.location = (0.1, -11.5, 2.5)
ob_column_007.rotation_euler = (1.571, -0.0, 1.571)
ob_column_007.hide_render = True
_m = ob_column_007.modifiers.new('Mirror', 'MIRROR')
_m.use_axis = (True, True, False)
_m = ob_column_007.modifiers.new('Solidify', 'SOLIDIFY')
_m.thickness = 1.0
_m.use_even_offset = True
_m = ob_column_007.modifiers.new('Bevel', 'BEVEL')
_m = ob_column_007.modifiers.new('Auto Smooth', 'NODES')
_m.node_group = ng_auto_smooth
_gi = [s.identifier for s in ng_auto_smooth.interface.items_tree if s.item_type == 'SOCKET' and s.in_out == 'INPUT']
_m[_gi[1]] = 0.5236  # Angle
ob_column_008.location = (0.1, -10.5, 2.5)
ob_column_008.rotation_euler = (1.571, -0.0, 1.571)
ob_column_008.hide_render = True
_m = ob_column_008.modifiers.new('Mirror', 'MIRROR')
_m.use_axis = (True, True, False)
_m = ob_column_008.modifiers.new('Solidify', 'SOLIDIFY')
_m.thickness = 1.0
_m.use_even_offset = True
_m = ob_column_008.modifiers.new('Bevel', 'BEVEL')
_m = ob_column_008.modifiers.new('Auto Smooth', 'NODES')
_m.node_group = ng_auto_smooth
_gi = [s.identifier for s in ng_auto_smooth.interface.items_tree if s.item_type == 'SOCKET' and s.in_out == 'INPUT']
_m[_gi[1]] = 0.5236  # Angle
ob_platform_007.location = (0.0, -11.5, 1.5)
ob_platform_007.rotation_euler = (1.571, -0.0, 1.571)
ob_platform_007.hide_render = True
_m = ob_platform_007.modifiers.new('Mirror', 'MIRROR')
_m.use_axis = (True, True, False)
_m = ob_platform_007.modifiers.new('Solidify', 'SOLIDIFY')
_m.thickness = 1.0
_m.use_even_offset = True
_m = ob_platform_007.modifiers.new('Bevel', 'BEVEL')
_m = ob_platform_007.modifiers.new('Auto Smooth', 'NODES')
_m.node_group = ng_auto_smooth
_gi = [s.identifier for s in ng_auto_smooth.interface.items_tree if s.item_type == 'SOCKET' and s.in_out == 'INPUT']
_m[_gi[1]] = 0.5236  # Angle
ob_platform_008.location = (0.0, -11.5, 2.5)
ob_platform_008.rotation_euler = (1.571, -0.0, 1.571)
ob_platform_008.hide_render = True
_m = ob_platform_008.modifiers.new('Mirror', 'MIRROR')
_m.use_axis = (True, True, False)
_m = ob_platform_008.modifiers.new('Solidify', 'SOLIDIFY')
_m.thickness = 1.0
_m.use_even_offset = True
_m = ob_platform_008.modifiers.new('Bevel', 'BEVEL')
_m = ob_platform_008.modifiers.new('Auto Smooth', 'NODES')
_m.node_group = ng_auto_smooth
_gi = [s.identifier for s in ng_auto_smooth.interface.items_tree if s.item_type == 'SOCKET' and s.in_out == 'INPUT']
_m[_gi[1]] = 0.5236  # Angle
ob_platform_009.location = (0.0, -11.5, 3.5)
ob_platform_009.rotation_euler = (1.571, -0.0, 1.571)
ob_platform_009.hide_render = True
_m = ob_platform_009.modifiers.new('Mirror', 'MIRROR')
_m.use_axis = (True, True, False)
_m = ob_platform_009.modifiers.new('Solidify', 'SOLIDIFY')
_m.thickness = 1.0
_m.use_even_offset = True
_m = ob_platform_009.modifiers.new('Bevel', 'BEVEL')
_m = ob_platform_009.modifiers.new('Auto Smooth', 'NODES')
_m.node_group = ng_auto_smooth
_gi = [s.identifier for s in ng_auto_smooth.interface.items_tree if s.item_type == 'SOCKET' and s.in_out == 'INPUT']
_m[_gi[1]] = 0.5236  # Angle
ob_column_009.location = (0.1, -9.5, 2.5)
ob_column_009.rotation_euler = (1.571, -0.0, 1.571)
ob_column_009.hide_render = True
_m = ob_column_009.modifiers.new('Mirror', 'MIRROR')
_m.use_axis = (True, True, False)
_m = ob_column_009.modifiers.new('Solidify', 'SOLIDIFY')
_m.thickness = 1.0
_m.use_even_offset = True
_m = ob_column_009.modifiers.new('Bevel', 'BEVEL')
_m = ob_column_009.modifiers.new('Auto Smooth', 'NODES')
_m.node_group = ng_auto_smooth
_gi = [s.identifier for s in ng_auto_smooth.interface.items_tree if s.item_type == 'SOCKET' and s.in_out == 'INPUT']
_m[_gi[1]] = 0.5236  # Angle
ob_platform_010.location = (0.0, -8.5, 3.5)
ob_platform_010.rotation_euler = (1.571, -0.0, 1.571)
_m = ob_platform_010.modifiers.new('Mirror', 'MIRROR')
_m.use_axis = (True, True, False)
_m = ob_platform_010.modifiers.new('Solidify', 'SOLIDIFY')
_m.thickness = 1.0
_m.use_even_offset = True
_m = ob_platform_010.modifiers.new('Bevel', 'BEVEL')
_m = ob_platform_010.modifiers.new('Auto Smooth', 'NODES')
_m.node_group = ng_auto_smooth
_gi = [s.identifier for s in ng_auto_smooth.interface.items_tree if s.item_type == 'SOCKET' and s.in_out == 'INPUT']
_m[_gi[1]] = 0.5236  # Angle
ob_cube_008.location = (0.0, -4.0, 2.0)
ob_cube_008.hide_render = True
ob_cube_009.location = (0.0, -4.5, 2.5)
ob_cube_009.scale = (2.0, 2.0, 2.0)
ob_cube_009.hide_render = True
ob_platform_011.location = (0.9, -4.0, 2.0)
ob_platform_011.rotation_euler = (1.571, -0.0, 1.571)
ob_platform_011.hide_render = True
_m = ob_platform_011.modifiers.new('Solidify', 'SOLIDIFY')
_m.thickness = 1.0
_m.use_even_offset = True
_m = ob_platform_011.modifiers.new('Bevel', 'BEVEL')

# ---- collection membership
col_collection.objects.link(ob_column)
col_collection.objects.link(ob_1x1)
col_collection.objects.link(ob_platform)
col_collection.objects.link(ob_cross_001)
col_collection.objects.link(ob_cross_002)
col_collection.objects.link(ob_cross_003)
col_collection.objects.link(ob_cross_004)
col_collection.objects.link(ob_camera)
col_collection.objects.link(ob_cube_001)
col_collection.objects.link(ob_cube_002)
col_collection.objects.link(ob_cube_004)
col_collection.objects.link(ob_sun)
col_collection.objects.link(ob_sun_001)
col_collection.objects.link(ob_sun_002)
col_collection.objects.link(ob_sun_003)
col_collection_2.objects.link(ob_column_001)
col_collection_2.objects.link(ob_column_002)
col_collection_2.objects.link(ob_column_003)
col_collection_2.objects.link(ob_platform_001)
col_collection_2.objects.link(ob_platform_002)
col_collection_2.objects.link(ob_platform_003)
col_collection_2.objects.link(ob_column_004)
col_collection_2.objects.link(ob_platform_004)
col_collection_2.objects.link(ob_cube)
col_collection_2.objects.link(ob_cube_003)
col_collection_2.objects.link(ob_platform_005)
col_collection_001.objects.link(ob_column_005)
col_collection_001.objects.link(ob_1x1_001)
col_collection_001.objects.link(ob_platform_006)
col_collection_001.objects.link(ob_cross_005)
col_collection_001.objects.link(ob_cross_006)
col_collection_001.objects.link(ob_cross_007)
col_collection_001.objects.link(ob_cross_008)
col_collection_001.objects.link(ob_camera_001)
col_collection_001.objects.link(ob_cube_005)
col_collection_001.objects.link(ob_cube_006)
col_collection_001.objects.link(ob_cube_007)
col_collection_001.objects.link(ob_sun_004)
col_collection_001.objects.link(ob_sun_005)
col_collection_001.objects.link(ob_sun_006)
col_collection_001.objects.link(ob_sun_007)
col_collection_2_001.objects.link(ob_column_006)
col_collection_2_001.objects.link(ob_column_007)
col_collection_2_001.objects.link(ob_column_008)
col_collection_2_001.objects.link(ob_platform_007)
col_collection_2_001.objects.link(ob_platform_008)
col_collection_2_001.objects.link(ob_platform_009)
col_collection_2_001.objects.link(ob_column_009)
col_collection_2_001.objects.link(ob_platform_010)
col_collection_2_001.objects.link(ob_cube_008)
col_collection_2_001.objects.link(ob_cube_009)
col_collection_2_001.objects.link(ob_platform_011)
def _layer_coll(name, lc=None):
    lc = lc or bpy.context.view_layer.layer_collection
    for c in lc.children:
        if c.name == name: return c
        r = _layer_coll(name, c)
        if r: return r
_layer_coll('Collection').exclude = True
_layer_coll('Collection 2').exclude = True
_layer_coll('Collection 2.001').exclude = True

# ---- scene / render settings (as saved in the file)
scene.camera = ob_camera_001
scene.frame_start = 1; scene.frame_end = 250; scene.frame_set(1)
scene.render.engine = 'CYCLES'
scene.render.resolution_x = 1536
scene.render.resolution_y = 512
scene.render.film_transparent = True
scene.cycles.time_limit = 3.0
scene.cycles.sampling_pattern = 'TABULATED_SOBOL'
scene.cycles.use_light_tree = False
scene.view_settings.view_transform = 'Filmic'
bpy.context.view_layer.update()
